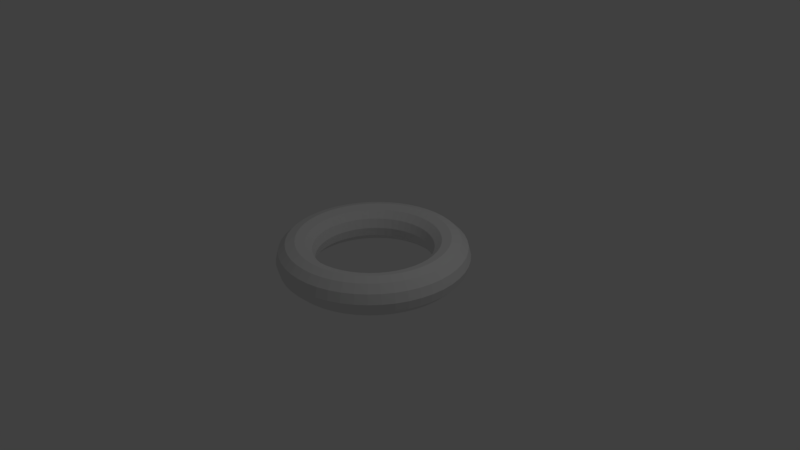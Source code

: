# Source: torus_1.blend  (saved by Blender 2.77.0; exported with 4.5.12 LTS)
import bpy
from mathutils import Matrix  # noqa: F401  (used for matrix-valued properties, if any)

bpy.ops.wm.read_factory_settings(use_empty=True)
scene = bpy.context.scene
scene.name = 'Scene'

# ---- collections
col_collection_1 = bpy.data.collections.new('Collection 1'); scene.collection.children.link(col_collection_1)

# ---- world
world_world = bpy.data.worlds.new('World'); scene.world = world_world
world_world.color = (0.05088, 0.05088, 0.05088)
world_world.use_sun_shadow = False
world_world.sun_shadow_jitter_overblur = 0.0
world_world.cycles.sampling_method = 'MANUAL'

# ---- cameras
cam_camera = bpy.data.cameras.new('Camera')
cam_camera.clip_end = 100.0
cam_camera.lens = 35.0
cam_camera.sensor_width = 32.0
cam_camera.sensor_height = 18.0
cam_camera.ortho_scale = 7.314
cam_camera.dof.focus_distance = 0.0
cam_camera.dof.aperture_fstop = 128.0

# ---- lights
light_lamp = bpy.data.lights.new('Lamp', 'POINT')
light_lamp.transmission_factor = 0.0
light_lamp.cutoff_distance = 30.0
light_lamp.energy = 100.0
light_lamp.shadow_buffer_clip_start = 1.001
light_lamp.shadow_soft_size = 0.1
light_lamp.shadow_maximum_resolution = 0.006
light_lamp.use_absolute_resolution = True

# ---- meshes
me_torus = bpy.data.meshes.new('Torus')
me_torus.from_pydata([(1.25, 0.0, 0.0), (1.217, 0.0, 0.125), (1.125, 0.0, 0.2165), (1.0, 0.0, 0.25), (0.875, 0.0, 0.2165), (0.7835, 0.0, 0.125), (0.75, 0.0, 3.062e-17), (0.7835, 0.0, -0.125), (0.875, 0.0, -0.2165), (1.0, 0.0, -0.25), (1.125, 0.0, -0.2165), (1.217, 0.0, -0.125), (1.239, 0.1632, 0.0), (1.206, 0.1588, 0.125), (1.115, 0.1468, 0.2165), (0.9914, 0.1305, 0.25), (0.8675, 0.1142, 0.2165), (0.7768, 0.1023, 0.125), (0.7436, 0.09789, 3.062e-17), (0.7768, 0.1023, -0.125), (0.8675, 0.1142, -0.2165), (0.9914, 0.1305, -0.25), (1.115, 0.1468, -0.2165), (1.206, 0.1588, -0.125), (1.207, 0.3235, 0.0), (1.175, 0.3149, 0.125), (1.087, 0.2912, 0.2165), (0.9659, 0.2588, 0.25), (0.8452, 0.2265, 0.2165), (0.7568, 0.2028, 0.125), (0.7244, 0.1941, 3.062e-17), (0.7568, 0.2028, -0.125), (0.8452, 0.2265, -0.2165), (0.9659, 0.2588, -0.25), (1.087, 0.2912, -0.2165), (1.175, 0.3149, -0.125), (1.155, 0.4784, 0.0), (1.124, 0.4655, 0.125), (1.039, 0.4305, 0.2165), (0.9239, 0.3827, 0.25), (0.8084, 0.3348, 0.2165), (0.7239, 0.2998, 0.125), (0.6929, 0.287, 3.062e-17), (0.7239, 0.2998, -0.125), (0.8084, 0.3348, -0.2165), (0.9239, 0.3827, -0.25), (1.039, 0.4305, -0.2165), (1.124, 0.4655, -0.125), (1.083, 0.625, 0.0), (1.054, 0.6083, 0.125), (0.9743, 0.5625, 0.2165), (0.866, 0.5, 0.25), (0.7578, 0.4375, 0.2165), (0.6785, 0.3917, 0.125), (0.6495, 0.375, 3.062e-17), (0.6785, 0.3917, -0.125), (0.7578, 0.4375, -0.2165), (0.866, 0.5, -0.25), (0.9743, 0.5625, -0.2165), (1.054, 0.6083, -0.125), (0.9917, 0.761, 0.0), (0.9651, 0.7406, 0.125), (0.8925, 0.6849, 0.2165), (0.7934, 0.6088, 0.25), (0.6942, 0.5327, 0.2165), (0.6216, 0.477, 0.125), (0.595, 0.4566, 3.062e-17), (0.6216, 0.477, -0.125), (0.6942, 0.5327, -0.2165), (0.7934, 0.6088, -0.25), (0.8925, 0.6849, -0.2165), (0.9651, 0.7406, -0.125), (0.8839, 0.8839, 0.0), (0.8602, 0.8602, 0.125), (0.7955, 0.7955, 0.2165), (0.7071, 0.7071, 0.25), (0.6187, 0.6187, 0.2165), (0.554, 0.554, 0.125), (0.5303, 0.5303, 3.062e-17), (0.554, 0.554, -0.125), (0.6187, 0.6187, -0.2165), (0.7071, 0.7071, -0.25), (0.7955, 0.7955, -0.2165), (0.8602, 0.8602, -0.125), (0.761, 0.9917, 0.0), (0.7406, 0.9651, 0.125), (0.6849, 0.8925, 0.2165), (0.6088, 0.7934, 0.25), (0.5327, 0.6942, 0.2165), (0.477, 0.6216, 0.125), (0.4566, 0.595, 3.062e-17), (0.477, 0.6216, -0.125), (0.5327, 0.6942, -0.2165), (0.6088, 0.7934, -0.25), (0.6849, 0.8925, -0.2165), (0.7406, 0.9651, -0.125), (0.625, 1.083, 0.0), (0.6083, 1.054, 0.125), (0.5625, 0.9743, 0.2165), (0.5, 0.866, 0.25), (0.4375, 0.7578, 0.2165), (0.3917, 0.6785, 0.125), (0.375, 0.6495, 3.062e-17), (0.3917, 0.6785, -0.125), (0.4375, 0.7578, -0.2165), (0.5, 0.866, -0.25), (0.5625, 0.9743, -0.2165), (0.6083, 1.054, -0.125), (0.4784, 1.155, 0.0), (0.4655, 1.124, 0.125), (0.4305, 1.039, 0.2165), (0.3827, 0.9239, 0.25), (0.3348, 0.8084, 0.2165), (0.2998, 0.7239, 0.125), (0.287, 0.6929, 3.062e-17), (0.2998, 0.7239, -0.125), (0.3348, 0.8084, -0.2165), (0.3827, 0.9239, -0.25), (0.4305, 1.039, -0.2165), (0.4655, 1.124, -0.125), (0.3235, 1.207, 0.0), (0.3149, 1.175, 0.125), (0.2912, 1.087, 0.2165), (0.2588, 0.9659, 0.25), (0.2265, 0.8452, 0.2165), (0.2028, 0.7568, 0.125), (0.1941, 0.7244, 3.062e-17), (0.2028, 0.7568, -0.125), (0.2265, 0.8452, -0.2165), (0.2588, 0.9659, -0.25), (0.2912, 1.087, -0.2165), (0.3149, 1.175, -0.125), (0.1632, 1.239, 0.0), (0.1588, 1.206, 0.125), (0.1468, 1.115, 0.2165), (0.1305, 0.9914, 0.25), (0.1142, 0.8675, 0.2165), (0.1023, 0.7768, 0.125), (0.09789, 0.7436, 3.062e-17), (0.1023, 0.7768, -0.125), (0.1142, 0.8675, -0.2165), (0.1305, 0.9914, -0.25), (0.1468, 1.115, -0.2165), (0.1588, 1.206, -0.125), (5.96e-08, 1.25, 0.0), (1.192e-07, 1.217, 0.125), (1.192e-07, 1.125, 0.2165), (8.941e-08, 1.0, 0.25), (8.941e-08, 0.875, 0.2165), (5.96e-08, 0.7835, 0.125), (8.941e-08, 0.75, 3.062e-17), (5.96e-08, 0.7835, -0.125), (8.941e-08, 0.875, -0.2165), (8.941e-08, 1.0, -0.25), (1.192e-07, 1.125, -0.2165), (1.192e-07, 1.217, -0.125), (-0.1632, 1.239, 0.0), (-0.1588, 1.206, 0.125), (-0.1468, 1.115, 0.2165), (-0.1305, 0.9914, 0.25), (-0.1142, 0.8675, 0.2165), (-0.1023, 0.7768, 0.125), (-0.09789, 0.7436, 3.062e-17), (-0.1023, 0.7768, -0.125), (-0.1142, 0.8675, -0.2165), (-0.1305, 0.9914, -0.25), (-0.1468, 1.115, -0.2165), (-0.1588, 1.206, -0.125), (-0.3235, 1.207, 0.0), (-0.3149, 1.175, 0.125), (-0.2912, 1.087, 0.2165), (-0.2588, 0.9659, 0.25), (-0.2265, 0.8452, 0.2165), (-0.2028, 0.7568, 0.125), (-0.1941, 0.7244, 3.062e-17), (-0.2028, 0.7568, -0.125), (-0.2265, 0.8452, -0.2165), (-0.2588, 0.9659, -0.25), (-0.2912, 1.087, -0.2165), (-0.3149, 1.175, -0.125), (-0.4784, 1.155, 0.0), (-0.4655, 1.124, 0.125), (-0.4305, 1.039, 0.2165), (-0.3827, 0.9239, 0.25), (-0.3348, 0.8084, 0.2165), (-0.2998, 0.7239, 0.125), (-0.287, 0.6929, 3.062e-17), (-0.2998, 0.7239, -0.125), (-0.3348, 0.8084, -0.2165), (-0.3827, 0.9239, -0.25), (-0.4305, 1.039, -0.2165), (-0.4655, 1.124, -0.125), (-0.625, 1.083, 0.0), (-0.6083, 1.054, 0.125), (-0.5625, 0.9743, 0.2165), (-0.5, 0.866, 0.25), (-0.4375, 0.7578, 0.2165), (-0.3917, 0.6785, 0.125), (-0.375, 0.6495, 3.062e-17), (-0.3917, 0.6785, -0.125), (-0.4375, 0.7578, -0.2165), (-0.5, 0.866, -0.25), (-0.5625, 0.9743, -0.2165), (-0.6083, 1.054, -0.125), (-0.761, 0.9917, 0.0), (-0.7406, 0.9651, 0.125), (-0.6849, 0.8925, 0.2165), (-0.6088, 0.7934, 0.25), (-0.5327, 0.6942, 0.2165), (-0.477, 0.6216, 0.125), (-0.4566, 0.595, 3.062e-17), (-0.477, 0.6216, -0.125), (-0.5327, 0.6942, -0.2165), (-0.6088, 0.7934, -0.25), (-0.6849, 0.8925, -0.2165), (-0.7406, 0.9651, -0.125), (-0.8839, 0.8839, 0.0), (-0.8602, 0.8602, 0.125), (-0.7955, 0.7955, 0.2165), (-0.7071, 0.7071, 0.25), (-0.6187, 0.6187, 0.2165), (-0.554, 0.554, 0.125), (-0.5303, 0.5303, 3.062e-17), (-0.554, 0.554, -0.125), (-0.6187, 0.6187, -0.2165), (-0.7071, 0.7071, -0.25), (-0.7955, 0.7955, -0.2165), (-0.8602, 0.8602, -0.125), (-0.9917, 0.761, 0.0), (-0.9651, 0.7406, 0.125), (-0.8925, 0.6849, 0.2165), (-0.7934, 0.6088, 0.25), (-0.6942, 0.5327, 0.2165), (-0.6216, 0.477, 0.125), (-0.595, 0.4566, 3.062e-17), (-0.6216, 0.477, -0.125), (-0.6942, 0.5327, -0.2165), (-0.7934, 0.6088, -0.25), (-0.8925, 0.6849, -0.2165), (-0.9651, 0.7406, -0.125), (-1.083, 0.625, 0.0), (-1.054, 0.6083, 0.125), (-0.9743, 0.5625, 0.2165), (-0.866, 0.5, 0.25), (-0.7578, 0.4375, 0.2165), (-0.6785, 0.3917, 0.125), (-0.6495, 0.375, 3.062e-17), (-0.6785, 0.3917, -0.125), (-0.7578, 0.4375, -0.2165), (-0.866, 0.5, -0.25), (-0.9743, 0.5625, -0.2165), (-1.054, 0.6083, -0.125), (-1.155, 0.4784, 0.0), (-1.124, 0.4655, 0.125), (-1.039, 0.4305, 0.2165), (-0.9239, 0.3827, 0.25), (-0.8084, 0.3348, 0.2165), (-0.7239, 0.2998, 0.125), (-0.6929, 0.287, 3.062e-17), (-0.7239, 0.2998, -0.125), (-0.8084, 0.3348, -0.2165), (-0.9239, 0.3827, -0.25), (-1.039, 0.4305, -0.2165), (-1.124, 0.4655, -0.125), (-1.207, 0.3235, 0.0), (-1.175, 0.3149, 0.125), (-1.087, 0.2912, 0.2165), (-0.9659, 0.2588, 0.25), (-0.8452, 0.2265, 0.2165), (-0.7568, 0.2028, 0.125), (-0.7244, 0.1941, 3.062e-17), (-0.7568, 0.2028, -0.125), (-0.8452, 0.2265, -0.2165), (-0.9659, 0.2588, -0.25), (-1.087, 0.2912, -0.2165), (-1.175, 0.3149, -0.125), (-1.239, 0.1632, 0.0), (-1.206, 0.1588, 0.125), (-1.115, 0.1468, 0.2165), (-0.9914, 0.1305, 0.25), (-0.8675, 0.1142, 0.2165), (-0.7768, 0.1023, 0.125), (-0.7436, 0.09789, 3.062e-17), (-0.7768, 0.1023, -0.125), (-0.8675, 0.1142, -0.2165), (-0.9914, 0.1305, -0.25), (-1.115, 0.1468, -0.2165), (-1.206, 0.1588, -0.125), (-1.25, 1.093e-07, 0.0), (-1.217, 1.064e-07, 0.125), (-1.125, 9.835e-08, 0.2165), (-1.0, 8.742e-08, 0.25), (-0.875, 7.649e-08, 0.2165), (-0.7835, 6.85e-08, 0.125), (-0.75, 6.557e-08, 3.062e-17), (-0.7835, 6.85e-08, -0.125), (-0.875, 7.649e-08, -0.2165), (-1.0, 8.742e-08, -0.25), (-1.125, 9.835e-08, -0.2165), (-1.217, 1.064e-07, -0.125), (-1.239, -0.1632, 0.0), (-1.206, -0.1588, 0.125), (-1.115, -0.1468, 0.2165), (-0.9914, -0.1305, 0.25), (-0.8675, -0.1142, 0.2165), (-0.7768, -0.1023, 0.125), (-0.7436, -0.09789, 3.062e-17), (-0.7768, -0.1023, -0.125), (-0.8675, -0.1142, -0.2165), (-0.9914, -0.1305, -0.25), (-1.115, -0.1468, -0.2165), (-1.206, -0.1588, -0.125), (-1.207, -0.3235, 0.0), (-1.175, -0.3149, 0.125), (-1.087, -0.2912, 0.2165), (-0.9659, -0.2588, 0.25), (-0.8452, -0.2265, 0.2165), (-0.7568, -0.2028, 0.125), (-0.7244, -0.1941, 3.062e-17), (-0.7568, -0.2028, -0.125), (-0.8452, -0.2265, -0.2165), (-0.9659, -0.2588, -0.25), (-1.087, -0.2912, -0.2165), (-1.175, -0.3149, -0.125), (-1.155, -0.4784, 0.0), (-1.124, -0.4655, 0.125), (-1.039, -0.4305, 0.2165), (-0.9239, -0.3827, 0.25), (-0.8084, -0.3348, 0.2165), (-0.7239, -0.2998, 0.125), (-0.6929, -0.287, 3.062e-17), (-0.7239, -0.2998, -0.125), (-0.8084, -0.3348, -0.2165), (-0.9239, -0.3827, -0.25), (-1.039, -0.4305, -0.2165), (-1.124, -0.4655, -0.125), (-1.083, -0.625, 0.0), (-1.054, -0.6083, 0.125), (-0.9743, -0.5625, 0.2165), (-0.866, -0.5, 0.25), (-0.7578, -0.4375, 0.2165), (-0.6785, -0.3917, 0.125), (-0.6495, -0.375, 3.062e-17), (-0.6785, -0.3917, -0.125), (-0.7578, -0.4375, -0.2165), (-0.866, -0.5, -0.25), (-0.9743, -0.5625, -0.2165), (-1.054, -0.6083, -0.125), (-0.9917, -0.761, 0.0), (-0.9651, -0.7406, 0.125), (-0.8925, -0.6849, 0.2165), (-0.7934, -0.6088, 0.25), (-0.6942, -0.5327, 0.2165), (-0.6216, -0.477, 0.125), (-0.595, -0.4566, 3.062e-17), (-0.6216, -0.477, -0.125), (-0.6942, -0.5327, -0.2165), (-0.7934, -0.6088, -0.25), (-0.8925, -0.6849, -0.2165), (-0.9651, -0.7406, -0.125), (-0.8839, -0.8839, 0.0), (-0.8602, -0.8602, 0.125), (-0.7955, -0.7955, 0.2165), (-0.7071, -0.7071, 0.25), (-0.6187, -0.6187, 0.2165), (-0.554, -0.554, 0.125), (-0.5303, -0.5303, 3.062e-17), (-0.554, -0.554, -0.125), (-0.6187, -0.6187, -0.2165), (-0.7071, -0.7071, -0.25), (-0.7955, -0.7955, -0.2165), (-0.8602, -0.8602, -0.125), (-0.761, -0.9917, 0.0), (-0.7406, -0.9651, 0.125), (-0.6849, -0.8925, 0.2165), (-0.6088, -0.7934, 0.25), (-0.5327, -0.6942, 0.2165), (-0.477, -0.6216, 0.125), (-0.4566, -0.595, 3.062e-17), (-0.477, -0.6216, -0.125), (-0.5327, -0.6942, -0.2165), (-0.6088, -0.7934, -0.25), (-0.6849, -0.8925, -0.2165), (-0.7406, -0.9651, -0.125), (-0.625, -1.083, 0.0), (-0.6083, -1.054, 0.125), (-0.5625, -0.9743, 0.2165), (-0.5, -0.866, 0.25), (-0.4375, -0.7578, 0.2165), (-0.3917, -0.6785, 0.125), (-0.375, -0.6495, 3.062e-17), (-0.3917, -0.6785, -0.125), (-0.4375, -0.7578, -0.2165), (-0.5, -0.866, -0.25), (-0.5625, -0.9743, -0.2165), (-0.6083, -1.054, -0.125), (-0.4784, -1.155, 0.0), (-0.4655, -1.124, 0.125), (-0.4305, -1.039, 0.2165), (-0.3827, -0.9239, 0.25), (-0.3348, -0.8084, 0.2165), (-0.2998, -0.7239, 0.125), (-0.287, -0.6929, 3.062e-17), (-0.2998, -0.7239, -0.125), (-0.3348, -0.8084, -0.2165), (-0.3827, -0.9239, -0.25), (-0.4305, -1.039, -0.2165), (-0.4655, -1.124, -0.125), (-0.3235, -1.207, 0.0), (-0.3149, -1.175, 0.125), (-0.2912, -1.087, 0.2165), (-0.2588, -0.9659, 0.25), (-0.2265, -0.8452, 0.2165), (-0.2028, -0.7568, 0.125), (-0.1941, -0.7244, 3.062e-17), (-0.2028, -0.7568, -0.125), (-0.2265, -0.8452, -0.2165), (-0.2588, -0.9659, -0.25), (-0.2912, -1.087, -0.2165), (-0.3149, -1.175, -0.125), (-0.1632, -1.239, 0.0), (-0.1588, -1.206, 0.125), (-0.1468, -1.115, 0.2165), (-0.1305, -0.9914, 0.25), (-0.1142, -0.8675, 0.2165), (-0.1023, -0.7768, 0.125), (-0.0979, -0.7436, 3.062e-17), (-0.1023, -0.7768, -0.125), (-0.1142, -0.8675, -0.2165), (-0.1305, -0.9914, -0.25), (-0.1468, -1.115, -0.2165), (-0.1588, -1.206, -0.125), (5.96e-08, -1.25, 0.0), (1.192e-07, -1.217, 0.125), (1.192e-07, -1.125, 0.2165), (8.941e-08, -1.0, 0.25), (8.941e-08, -0.875, 0.2165), (5.96e-08, -0.7835, 0.125), (8.941e-08, -0.75, 3.062e-17), (5.96e-08, -0.7835, -0.125), (8.941e-08, -0.875, -0.2165), (8.941e-08, -1.0, -0.25), (1.192e-07, -1.125, -0.2165), (1.192e-07, -1.217, -0.125), (0.1632, -1.239, 0.0), (0.1588, -1.206, 0.125), (0.1468, -1.115, 0.2165), (0.1305, -0.9914, 0.25), (0.1142, -0.8675, 0.2165), (0.1023, -0.7768, 0.125), (0.09789, -0.7436, 3.062e-17), (0.1023, -0.7768, -0.125), (0.1142, -0.8675, -0.2165), (0.1305, -0.9914, -0.25), (0.1468, -1.115, -0.2165), (0.1588, -1.206, -0.125), (0.3235, -1.207, 0.0), (0.3149, -1.175, 0.125), (0.2912, -1.087, 0.2165), (0.2588, -0.9659, 0.25), (0.2265, -0.8452, 0.2165), (0.2028, -0.7568, 0.125), (0.1941, -0.7244, 3.062e-17), (0.2028, -0.7568, -0.125), (0.2265, -0.8452, -0.2165), (0.2588, -0.9659, -0.25), (0.2912, -1.087, -0.2165), (0.3149, -1.175, -0.125), (0.4784, -1.155, 0.0), (0.4655, -1.124, 0.125), (0.4305, -1.039, 0.2165), (0.3827, -0.9239, 0.25), (0.3348, -0.8084, 0.2165), (0.2998, -0.7239, 0.125), (0.287, -0.6929, 3.062e-17), (0.2998, -0.7239, -0.125), (0.3348, -0.8084, -0.2165), (0.3827, -0.9239, -0.25), (0.4305, -1.039, -0.2165), (0.4655, -1.124, -0.125), (0.625, -1.083, 0.0), (0.6083, -1.054, 0.125), (0.5625, -0.9743, 0.2165), (0.5, -0.866, 0.25), (0.4375, -0.7578, 0.2165), (0.3917, -0.6785, 0.125), (0.375, -0.6495, 3.062e-17), (0.3917, -0.6785, -0.125), (0.4375, -0.7578, -0.2165), (0.5, -0.866, -0.25), (0.5625, -0.9743, -0.2165), (0.6083, -1.054, -0.125), (0.761, -0.9917, 0.0), (0.7406, -0.9651, 0.125), (0.6849, -0.8925, 0.2165), (0.6088, -0.7934, 0.25), (0.5327, -0.6942, 0.2165), (0.477, -0.6216, 0.125), (0.4566, -0.595, 3.062e-17), (0.477, -0.6216, -0.125), (0.5327, -0.6942, -0.2165), (0.6088, -0.7934, -0.25), (0.6849, -0.8925, -0.2165), (0.7406, -0.9651, -0.125), (0.8839, -0.8839, 0.0), (0.8602, -0.8602, 0.125), (0.7955, -0.7955, 0.2165), (0.7071, -0.7071, 0.25), (0.6187, -0.6187, 0.2165), (0.554, -0.554, 0.125), (0.5303, -0.5303, 3.062e-17), (0.554, -0.554, -0.125), (0.6187, -0.6187, -0.2165), (0.7071, -0.7071, -0.25), (0.7955, -0.7955, -0.2165), (0.8602, -0.8602, -0.125), (0.9917, -0.761, 0.0), (0.9651, -0.7406, 0.125), (0.8925, -0.6849, 0.2165), (0.7934, -0.6088, 0.25), (0.6942, -0.5327, 0.2165), (0.6216, -0.477, 0.125), (0.595, -0.4566, 3.062e-17), (0.6216, -0.477, -0.125), (0.6942, -0.5327, -0.2165), (0.7934, -0.6088, -0.25), (0.8925, -0.6849, -0.2165), (0.9651, -0.7406, -0.125), (1.083, -0.625, 0.0), (1.054, -0.6083, 0.125), (0.9743, -0.5625, 0.2165), (0.866, -0.5, 0.25), (0.7578, -0.4375, 0.2165), (0.6785, -0.3917, 0.125), (0.6495, -0.375, 3.062e-17), (0.6785, -0.3917, -0.125), (0.7578, -0.4375, -0.2165), (0.866, -0.5, -0.25), (0.9743, -0.5625, -0.2165), (1.054, -0.6083, -0.125), (1.155, -0.4784, 0.0), (1.124, -0.4655, 0.125), (1.039, -0.4305, 0.2165), (0.9239, -0.3827, 0.25), (0.8084, -0.3348, 0.2165), (0.7239, -0.2998, 0.125), (0.6929, -0.287, 3.062e-17), (0.7239, -0.2998, -0.125), (0.8084, -0.3348, -0.2165), (0.9239, -0.3827, -0.25), (1.039, -0.4305, -0.2165), (1.124, -0.4655, -0.125), (1.207, -0.3235, 0.0), (1.175, -0.3149, 0.125), (1.087, -0.2912, 0.2165), (0.9659, -0.2588, 0.25), (0.8452, -0.2265, 0.2165), (0.7568, -0.2028, 0.125), (0.7244, -0.1941, 3.062e-17), (0.7568, -0.2028, -0.125), (0.8452, -0.2265, -0.2165), (0.9659, -0.2588, -0.25), (1.087, -0.2912, -0.2165), (1.175, -0.3149, -0.125), (1.239, -0.1632, 0.0), (1.206, -0.1588, 0.125), (1.115, -0.1468, 0.2165), (0.9914, -0.1305, 0.25), (0.8675, -0.1142, 0.2165), (0.7768, -0.1023, 0.125), (0.7436, -0.09789, 3.062e-17), (0.7768, -0.1023, -0.125), (0.8675, -0.1142, -0.2165), (0.9914, -0.1305, -0.25), (1.115, -0.1468, -0.2165), (1.206, -0.1588, -0.125), (0.75, 0.0, 3.062e-17), (0.7436, 0.09789, 3.062e-17), (0.7244, 0.1941, 3.062e-17), (0.6929, 0.287, 3.062e-17), (0.6495, 0.375, 3.062e-17), (0.595, 0.4566, 3.062e-17), (0.5303, 0.5303, 3.062e-17), (0.4566, 0.595, 3.062e-17), (0.375, 0.6495, 3.062e-17), (0.287, 0.6929, 3.062e-17), (0.1941, 0.7244, 3.062e-17), (0.09789, 0.7436, 3.062e-17), (8.941e-08, 0.75, 3.062e-17), (-0.09789, 0.7436, 3.062e-17), (-0.1941, 0.7244, 3.062e-17), (-0.287, 0.6929, 3.062e-17), (-0.375, 0.6495, 3.062e-17), (-0.4566, 0.595, 3.062e-17), (-0.5303, 0.5303, 3.062e-17), (-0.595, 0.4566, 3.062e-17), (-0.6495, 0.375, 3.062e-17), (-0.6929, 0.287, 3.062e-17), (-0.7244, 0.1941, 3.062e-17), (-0.7436, 0.09789, 3.062e-17), (-0.75, 6.557e-08, 3.062e-17), (-0.7436, -0.09789, 3.062e-17), (-0.7244, -0.1941, 3.062e-17), (-0.6929, -0.287, 3.062e-17), (-0.6495, -0.375, 3.062e-17), (-0.595, -0.4566, 3.062e-17), (-0.5303, -0.5303, 3.062e-17), (-0.4566, -0.595, 3.062e-17), (-0.375, -0.6495, 3.062e-17), (-0.287, -0.6929, 3.062e-17), (-0.1941, -0.7244, 3.062e-17), (-0.0979, -0.7436, 3.062e-17), (8.941e-08, -0.75, 3.062e-17), (0.09789, -0.7436, 3.062e-17), (0.1941, -0.7244, 3.062e-17), (0.287, -0.6929, 3.062e-17), (0.375, -0.6495, 3.062e-17), (0.4566, -0.595, 3.062e-17), (0.5303, -0.5303, 3.062e-17), (0.595, -0.4566, 3.062e-17), (0.6495, -0.375, 3.062e-17), (0.6929, -0.287, 3.062e-17), (0.7244, -0.1941, 3.062e-17), (0.7436, -0.09789, 3.062e-17)], [], [(0, 12, 13, 1), (1, 13, 14, 2), (2, 14, 15, 3), (3, 15, 16, 4), (4, 16, 17, 5), (5, 17, 18, 6), (6, 18, 19, 7), (7, 19, 20, 8), (8, 20, 21, 9), (9, 21, 22, 10), (10, 22, 23, 11), (0, 11, 23, 12), (12, 24, 25, 13), (13, 25, 26, 14), (14, 26, 27, 15), (15, 27, 28, 16), (16, 28, 29, 17), (17, 29, 30, 18), (18, 30, 31, 19), (19, 31, 32, 20), (20, 32, 33, 21), (21, 33, 34, 22), (22, 34, 35, 23), (23, 35, 24, 12), (24, 36, 37, 25), (25, 37, 38, 26), (26, 38, 39, 27), (27, 39, 40, 28), (28, 40, 41, 29), (29, 41, 42, 30), (30, 42, 43, 31), (31, 43, 44, 32), (32, 44, 45, 33), (33, 45, 46, 34), (34, 46, 47, 35), (35, 47, 36, 24), (36, 48, 49, 37), (37, 49, 50, 38), (38, 50, 51, 39), (39, 51, 52, 40), (40, 52, 53, 41), (41, 53, 54, 42), (42, 54, 55, 43), (43, 55, 56, 44), (44, 56, 57, 45), (45, 57, 58, 46), (46, 58, 59, 47), (47, 59, 48, 36), (48, 60, 61, 49), (49, 61, 62, 50), (50, 62, 63, 51), (51, 63, 64, 52), (52, 64, 65, 53), (53, 65, 66, 54), (54, 66, 67, 55), (55, 67, 68, 56), (56, 68, 69, 57), (57, 69, 70, 58), (58, 70, 71, 59), (59, 71, 60, 48), (60, 72, 73, 61), (61, 73, 74, 62), (62, 74, 75, 63), (63, 75, 76, 64), (64, 76, 77, 65), (65, 77, 78, 66), (66, 78, 79, 67), (67, 79, 80, 68), (68, 80, 81, 69), (69, 81, 82, 70), (70, 82, 83, 71), (71, 83, 72, 60), (72, 84, 85, 73), (73, 85, 86, 74), (74, 86, 87, 75), (75, 87, 88, 76), (76, 88, 89, 77), (77, 89, 90, 78), (78, 90, 91, 79), (79, 91, 92, 80), (80, 92, 93, 81), (81, 93, 94, 82), (82, 94, 95, 83), (83, 95, 84, 72), (84, 96, 97, 85), (85, 97, 98, 86), (86, 98, 99, 87), (87, 99, 100, 88), (88, 100, 101, 89), (89, 101, 102, 90), (90, 102, 103, 91), (91, 103, 104, 92), (92, 104, 105, 93), (93, 105, 106, 94), (94, 106, 107, 95), (95, 107, 96, 84), (96, 108, 109, 97), (97, 109, 110, 98), (98, 110, 111, 99), (99, 111, 112, 100), (100, 112, 113, 101), (101, 113, 114, 102), (102, 114, 115, 103), (103, 115, 116, 104), (104, 116, 117, 105), (105, 117, 118, 106), (106, 118, 119, 107), (107, 119, 108, 96), (108, 120, 121, 109), (109, 121, 122, 110), (110, 122, 123, 111), (111, 123, 124, 112), (112, 124, 125, 113), (113, 125, 126, 114), (114, 126, 127, 115), (115, 127, 128, 116), (116, 128, 129, 117), (117, 129, 130, 118), (118, 130, 131, 119), (119, 131, 120, 108), (120, 132, 133, 121), (121, 133, 134, 122), (122, 134, 135, 123), (123, 135, 136, 124), (124, 136, 137, 125), (125, 137, 138, 126), (126, 138, 139, 127), (127, 139, 140, 128), (128, 140, 141, 129), (129, 141, 142, 130), (130, 142, 143, 131), (131, 143, 132, 120), (132, 144, 145, 133), (133, 145, 146, 134), (134, 146, 147, 135), (135, 147, 148, 136), (136, 148, 149, 137), (137, 149, 150, 138), (138, 150, 151, 139), (139, 151, 152, 140), (140, 152, 153, 141), (141, 153, 154, 142), (142, 154, 155, 143), (143, 155, 144, 132), (144, 156, 157, 145), (145, 157, 158, 146), (146, 158, 159, 147), (147, 159, 160, 148), (148, 160, 161, 149), (149, 161, 162, 150), (150, 162, 163, 151), (151, 163, 164, 152), (152, 164, 165, 153), (153, 165, 166, 154), (154, 166, 167, 155), (155, 167, 156, 144), (156, 168, 169, 157), (157, 169, 170, 158), (158, 170, 171, 159), (159, 171, 172, 160), (160, 172, 173, 161), (161, 173, 174, 162), (162, 174, 175, 163), (163, 175, 176, 164), (164, 176, 177, 165), (165, 177, 178, 166), (166, 178, 179, 167), (167, 179, 168, 156), (168, 180, 181, 169), (169, 181, 182, 170), (170, 182, 183, 171), (171, 183, 184, 172), (172, 184, 185, 173), (173, 185, 186, 174), (174, 186, 187, 175), (175, 187, 188, 176), (176, 188, 189, 177), (177, 189, 190, 178), (178, 190, 191, 179), (179, 191, 180, 168), (180, 192, 193, 181), (181, 193, 194, 182), (182, 194, 195, 183), (183, 195, 196, 184), (184, 196, 197, 185), (185, 197, 198, 186), (186, 198, 199, 187), (187, 199, 200, 188), (188, 200, 201, 189), (189, 201, 202, 190), (190, 202, 203, 191), (191, 203, 192, 180), (192, 204, 205, 193), (193, 205, 206, 194), (194, 206, 207, 195), (195, 207, 208, 196), (196, 208, 209, 197), (197, 209, 210, 198), (198, 210, 211, 199), (199, 211, 212, 200), (200, 212, 213, 201), (201, 213, 214, 202), (202, 214, 215, 203), (203, 215, 204, 192), (204, 216, 217, 205), (205, 217, 218, 206), (206, 218, 219, 207), (207, 219, 220, 208), (208, 220, 221, 209), (209, 221, 222, 210), (210, 222, 223, 211), (211, 223, 224, 212), (212, 224, 225, 213), (213, 225, 226, 214), (214, 226, 227, 215), (215, 227, 216, 204), (216, 228, 229, 217), (217, 229, 230, 218), (218, 230, 231, 219), (219, 231, 232, 220), (220, 232, 233, 221), (221, 233, 234, 222), (222, 234, 235, 223), (223, 235, 236, 224), (224, 236, 237, 225), (225, 237, 238, 226), (226, 238, 239, 227), (227, 239, 228, 216), (228, 240, 241, 229), (229, 241, 242, 230), (230, 242, 243, 231), (231, 243, 244, 232), (232, 244, 245, 233), (233, 245, 246, 234), (234, 246, 247, 235), (235, 247, 248, 236), (236, 248, 249, 237), (237, 249, 250, 238), (238, 250, 251, 239), (239, 251, 240, 228), (240, 252, 253, 241), (241, 253, 254, 242), (242, 254, 255, 243), (243, 255, 256, 244), (244, 256, 257, 245), (245, 257, 258, 246), (246, 258, 259, 247), (247, 259, 260, 248), (248, 260, 261, 249), (249, 261, 262, 250), (250, 262, 263, 251), (251, 263, 252, 240), (252, 264, 265, 253), (253, 265, 266, 254), (254, 266, 267, 255), (255, 267, 268, 256), (256, 268, 269, 257), (257, 269, 270, 258), (258, 270, 271, 259), (259, 271, 272, 260), (260, 272, 273, 261), (261, 273, 274, 262), (262, 274, 275, 263), (263, 275, 264, 252), (264, 276, 277, 265), (265, 277, 278, 266), (266, 278, 279, 267), (267, 279, 280, 268), (268, 280, 281, 269), (269, 281, 282, 270), (270, 282, 283, 271), (271, 283, 284, 272), (272, 284, 285, 273), (273, 285, 286, 274), (274, 286, 287, 275), (275, 287, 276, 264), (276, 288, 289, 277), (277, 289, 290, 278), (278, 290, 291, 279), (279, 291, 292, 280), (280, 292, 293, 281), (281, 293, 294, 282), (282, 294, 295, 283), (283, 295, 296, 284), (284, 296, 297, 285), (285, 297, 298, 286), (286, 298, 299, 287), (287, 299, 288, 276), (288, 300, 301, 289), (289, 301, 302, 290), (290, 302, 303, 291), (291, 303, 304, 292), (292, 304, 305, 293), (293, 305, 306, 294), (294, 306, 307, 295), (295, 307, 308, 296), (296, 308, 309, 297), (297, 309, 310, 298), (298, 310, 311, 299), (299, 311, 300, 288), (300, 312, 313, 301), (301, 313, 314, 302), (302, 314, 315, 303), (303, 315, 316, 304), (304, 316, 317, 305), (305, 317, 318, 306), (306, 318, 319, 307), (307, 319, 320, 308), (308, 320, 321, 309), (309, 321, 322, 310), (310, 322, 323, 311), (311, 323, 312, 300), (312, 324, 325, 313), (313, 325, 326, 314), (314, 326, 327, 315), (315, 327, 328, 316), (316, 328, 329, 317), (317, 329, 330, 318), (318, 330, 331, 319), (319, 331, 332, 320), (320, 332, 333, 321), (321, 333, 334, 322), (322, 334, 335, 323), (323, 335, 324, 312), (324, 336, 337, 325), (325, 337, 338, 326), (326, 338, 339, 327), (327, 339, 340, 328), (328, 340, 341, 329), (329, 341, 342, 330), (330, 342, 343, 331), (331, 343, 344, 332), (332, 344, 345, 333), (333, 345, 346, 334), (334, 346, 347, 335), (335, 347, 336, 324), (336, 348, 349, 337), (337, 349, 350, 338), (338, 350, 351, 339), (339, 351, 352, 340), (340, 352, 353, 341), (341, 353, 354, 342), (342, 354, 355, 343), (343, 355, 356, 344), (344, 356, 357, 345), (345, 357, 358, 346), (346, 358, 359, 347), (347, 359, 348, 336), (348, 360, 361, 349), (349, 361, 362, 350), (350, 362, 363, 351), (351, 363, 364, 352), (352, 364, 365, 353), (353, 365, 366, 354), (354, 366, 367, 355), (355, 367, 368, 356), (356, 368, 369, 357), (357, 369, 370, 358), (358, 370, 371, 359), (359, 371, 360, 348), (360, 372, 373, 361), (361, 373, 374, 362), (362, 374, 375, 363), (363, 375, 376, 364), (364, 376, 377, 365), (365, 377, 378, 366), (366, 378, 379, 367), (367, 379, 380, 368), (368, 380, 381, 369), (369, 381, 382, 370), (370, 382, 383, 371), (371, 383, 372, 360), (372, 384, 385, 373), (373, 385, 386, 374), (374, 386, 387, 375), (375, 387, 388, 376), (376, 388, 389, 377), (377, 389, 390, 378), (378, 390, 391, 379), (379, 391, 392, 380), (380, 392, 393, 381), (381, 393, 394, 382), (382, 394, 395, 383), (383, 395, 384, 372), (384, 396, 397, 385), (385, 397, 398, 386), (386, 398, 399, 387), (387, 399, 400, 388), (388, 400, 401, 389), (389, 401, 402, 390), (390, 402, 403, 391), (391, 403, 404, 392), (392, 404, 405, 393), (393, 405, 406, 394), (394, 406, 407, 395), (395, 407, 396, 384), (396, 408, 409, 397), (397, 409, 410, 398), (398, 410, 411, 399), (399, 411, 412, 400), (400, 412, 413, 401), (401, 413, 414, 402), (402, 414, 415, 403), (403, 415, 416, 404), (404, 416, 417, 405), (405, 417, 418, 406), (406, 418, 419, 407), (407, 419, 408, 396), (408, 420, 421, 409), (409, 421, 422, 410), (410, 422, 423, 411), (411, 423, 424, 412), (412, 424, 425, 413), (413, 425, 426, 414), (414, 426, 427, 415), (415, 427, 428, 416), (416, 428, 429, 417), (417, 429, 430, 418), (418, 430, 431, 419), (419, 431, 420, 408), (420, 432, 433, 421), (421, 433, 434, 422), (422, 434, 435, 423), (423, 435, 436, 424), (424, 436, 437, 425), (425, 437, 438, 426), (426, 438, 439, 427), (427, 439, 440, 428), (428, 440, 441, 429), (429, 441, 442, 430), (430, 442, 443, 431), (431, 443, 432, 420), (432, 444, 445, 433), (433, 445, 446, 434), (434, 446, 447, 435), (435, 447, 448, 436), (436, 448, 449, 437), (437, 449, 450, 438), (438, 450, 451, 439), (439, 451, 452, 440), (440, 452, 453, 441), (441, 453, 454, 442), (442, 454, 455, 443), (443, 455, 444, 432), (444, 456, 457, 445), (445, 457, 458, 446), (446, 458, 459, 447), (447, 459, 460, 448), (448, 460, 461, 449), (449, 461, 462, 450), (450, 462, 463, 451), (451, 463, 464, 452), (452, 464, 465, 453), (453, 465, 466, 454), (454, 466, 467, 455), (455, 467, 456, 444), (456, 468, 469, 457), (457, 469, 470, 458), (458, 470, 471, 459), (459, 471, 472, 460), (460, 472, 473, 461), (461, 473, 474, 462), (462, 474, 475, 463), (463, 475, 476, 464), (464, 476, 477, 465), (465, 477, 478, 466), (466, 478, 479, 467), (467, 479, 468, 456), (468, 480, 481, 469), (469, 481, 482, 470), (470, 482, 483, 471), (471, 483, 484, 472), (472, 484, 485, 473), (473, 485, 486, 474), (474, 486, 487, 475), (475, 487, 488, 476), (476, 488, 489, 477), (477, 489, 490, 478), (478, 490, 491, 479), (479, 491, 480, 468), (480, 492, 493, 481), (481, 493, 494, 482), (482, 494, 495, 483), (483, 495, 496, 484), (484, 496, 497, 485), (485, 497, 498, 486), (486, 498, 499, 487), (487, 499, 500, 488), (488, 500, 501, 489), (489, 501, 502, 490), (490, 502, 503, 491), (491, 503, 492, 480), (492, 504, 505, 493), (493, 505, 506, 494), (494, 506, 507, 495), (495, 507, 508, 496), (496, 508, 509, 497), (497, 509, 510, 498), (498, 510, 511, 499), (499, 511, 512, 500), (500, 512, 513, 501), (501, 513, 514, 502), (502, 514, 515, 503), (503, 515, 504, 492), (504, 516, 517, 505), (505, 517, 518, 506), (506, 518, 519, 507), (507, 519, 520, 508), (508, 520, 521, 509), (509, 521, 522, 510), (510, 522, 523, 511), (511, 523, 524, 512), (512, 524, 525, 513), (513, 525, 526, 514), (514, 526, 527, 515), (515, 527, 516, 504), (516, 528, 529, 517), (517, 529, 530, 518), (518, 530, 531, 519), (519, 531, 532, 520), (520, 532, 533, 521), (521, 533, 534, 522), (522, 534, 535, 523), (523, 535, 536, 524), (524, 536, 537, 525), (525, 537, 538, 526), (526, 538, 539, 527), (527, 539, 528, 516), (528, 540, 541, 529), (529, 541, 542, 530), (530, 542, 543, 531), (531, 543, 544, 532), (532, 544, 545, 533), (533, 545, 546, 534), (534, 546, 547, 535), (535, 547, 548, 536), (536, 548, 549, 537), (537, 549, 550, 538), (538, 550, 551, 539), (539, 551, 540, 528), (540, 552, 553, 541), (541, 553, 554, 542), (542, 554, 555, 543), (543, 555, 556, 544), (544, 556, 557, 545), (545, 557, 558, 546), (546, 558, 559, 547), (547, 559, 560, 548), (548, 560, 561, 549), (549, 561, 562, 550), (550, 562, 563, 551), (551, 563, 552, 540), (552, 564, 565, 553), (553, 565, 566, 554), (554, 566, 567, 555), (555, 567, 568, 556), (556, 568, 569, 557), (557, 569, 570, 558), (558, 570, 571, 559), (559, 571, 572, 560), (560, 572, 573, 561), (561, 573, 574, 562), (562, 574, 575, 563), (563, 575, 564, 552), (564, 0, 1, 565), (565, 1, 2, 566), (566, 2, 3, 567), (567, 3, 4, 568), (568, 4, 5, 569), (569, 5, 6, 570), (570, 6, 7, 571), (571, 7, 8, 572), (572, 8, 9, 573), (573, 9, 10, 574), (574, 10, 11, 575), (575, 11, 0, 564), (198, 186, 591, 592), (6, 570, 623, 576), (414, 402, 609, 610), (162, 150, 588, 589), (138, 126, 586, 587), (474, 462, 614, 615), (378, 366, 606, 607), (30, 18, 577, 578), (510, 498, 617, 618), (66, 54, 580, 581), (222, 210, 593, 594), (534, 522, 619, 620), (294, 282, 599, 600), (438, 426, 611, 612), (450, 438, 612, 613), (234, 222, 594, 595), (54, 42, 579, 580), (210, 198, 592, 593), (330, 318, 602, 603), (462, 450, 613, 614), (126, 114, 585, 586), (270, 258, 597, 598), (570, 558, 622, 623), (90, 78, 582, 583), (402, 390, 608, 609), (486, 474, 615, 616), (390, 378, 607, 608), (318, 306, 601, 602), (150, 138, 587, 588), (306, 294, 600, 601), (522, 510, 618, 619), (342, 330, 603, 604), (42, 30, 578, 579), (498, 486, 616, 617), (558, 546, 621, 622), (18, 6, 576, 577), (258, 246, 596, 597), (102, 90, 583, 584), (246, 234, 595, 596), (366, 354, 605, 606), (186, 174, 590, 591), (546, 534, 620, 621), (282, 270, 598, 599), (174, 162, 589, 590), (354, 342, 604, 605), (426, 414, 610, 611), (114, 102, 584, 585), (78, 66, 581, 582)])
_uv = me_torus.uv_layers.new(name='UVMap')
_uv.uv.foreach_set('vector', [0.2899, 0.1498, 0.3093, 0.1497, 0.3094, 0.1653, 0.29, 0.1654, 0.29, 0.1654, 0.3094, 0.1653, 0.3095, 0.1818, 0.2901, 0.1819, 0.2901, 0.1819, 0.3095, 0.1818, 0.3096, 0.2, 0.2902, 0.2002, 0.2902, 0.2002, 0.3096, 0.2, 0.3098, 0.2207, 0.2903, 0.221, 0.2903, 0.221, 0.3098, 0.2207, 0.31, 0.244, 0.2906, 0.2445, 0.2906, 0.2445, 0.31, 0.244, 0.3105, 0.2691, 0.2911, 0.2696, 0.2914, 0.03164, 0.3103, 0.0318, 0.3101, 0.05634, 0.291, 0.05615, 0.291, 0.05615, 0.3101, 0.05634, 0.3097, 0.07927, 0.2906, 0.07909, 0.2906, 0.07909, 0.3097, 0.07927, 0.3094, 0.09969, 0.2902, 0.09955, 0.2902, 0.09955, 0.3094, 0.09969, 0.3093, 0.1178, 0.2899, 0.1177, 0.2899, 0.1177, 0.3093, 0.1178, 0.3093, 0.1341, 0.2899, 0.1341, 0.2899, 0.1498, 0.2899, 0.1341, 0.3093, 0.1341, 0.3093, 0.1497, 0.3093, 0.1497, 0.3287, 0.1496, 0.3288, 0.1652, 0.3094, 0.1653, 0.3094, 0.1653, 0.3288, 0.1652, 0.3289, 0.1816, 0.3095, 0.1818, 0.3095, 0.1818, 0.3289, 0.1816, 0.329, 0.1998, 0.3096, 0.2, 0.3096, 0.2, 0.329, 0.1998, 0.3292, 0.2204, 0.3098, 0.2207, 0.3098, 0.2207, 0.3292, 0.2204, 0.3294, 0.2437, 0.31, 0.244, 0.31, 0.244, 0.3294, 0.2437, 0.3298, 0.2686, 0.3105, 0.2691, 0.3103, 0.0318, 0.3292, 0.03188, 0.3291, 0.05644, 0.3101, 0.05634, 0.3101, 0.05634, 0.3291, 0.05644, 0.3289, 0.07937, 0.3097, 0.07927, 0.3097, 0.07927, 0.3289, 0.07937, 0.3286, 0.09977, 0.3094, 0.09969, 0.3094, 0.09969, 0.3286, 0.09977, 0.3285, 0.1178, 0.3093, 0.1178, 0.3093, 0.1178, 0.3285, 0.1178, 0.3286, 0.1341, 0.3093, 0.1341, 0.3093, 0.1341, 0.3286, 0.1341, 0.3287, 0.1496, 0.3093, 0.1497, 0.3287, 0.1496, 0.348, 0.1496, 0.3481, 0.1651, 0.3288, 0.1652, 0.3288, 0.1652, 0.3481, 0.1651, 0.3483, 0.1815, 0.3289, 0.1816, 0.3289, 0.1816, 0.3483, 0.1815, 0.3484, 0.1996, 0.329, 0.1998, 0.329, 0.1998, 0.3484, 0.1996, 0.3485, 0.2201, 0.3292, 0.2204, 0.3292, 0.2204, 0.3485, 0.2201, 0.3487, 0.2433, 0.3294, 0.2437, 0.3294, 0.2437, 0.3487, 0.2433, 0.3491, 0.2682, 0.3298, 0.2686, 0.3292, 0.03188, 0.3482, 0.03189, 0.3481, 0.05647, 0.3291, 0.05644, 0.3291, 0.05644, 0.3481, 0.05647, 0.348, 0.0794, 0.3289, 0.07937, 0.3289, 0.07937, 0.348, 0.0794, 0.3478, 0.09978, 0.3286, 0.09977, 0.3286, 0.09977, 0.3478, 0.09978, 0.3478, 0.1178, 0.3285, 0.1178, 0.3285, 0.1178, 0.3478, 0.1178, 0.3478, 0.1341, 0.3286, 0.1341, 0.3286, 0.1341, 0.3478, 0.1341, 0.348, 0.1496, 0.3287, 0.1496, 0.348, 0.1496, 0.3672, 0.1495, 0.3674, 0.1649, 0.3481, 0.1651, 0.3481, 0.1651, 0.3674, 0.1649, 0.3676, 0.1813, 0.3483, 0.1815, 0.3483, 0.1815, 0.3676, 0.1813, 0.3677, 0.1993, 0.3484, 0.1996, 0.3484, 0.1996, 0.3677, 0.1993, 0.3678, 0.2199, 0.3485, 0.2201, 0.3485, 0.2201, 0.3678, 0.2199, 0.3679, 0.243, 0.3487, 0.2433, 0.3487, 0.2433, 0.3679, 0.243, 0.3683, 0.2679, 0.3491, 0.2682, 0.3482, 0.03189, 0.3672, 0.03185, 0.3672, 0.05644, 0.3481, 0.05647, 0.3481, 0.05647, 0.3672, 0.05644, 0.3671, 0.07937, 0.348, 0.0794, 0.348, 0.0794, 0.3671, 0.07937, 0.367, 0.09974, 0.3478, 0.09978, 0.3478, 0.09978, 0.367, 0.09974, 0.367, 0.1177, 0.3478, 0.1178, 0.3478, 0.1178, 0.367, 0.1177, 0.3671, 0.134, 0.3478, 0.1341, 0.3478, 0.1341, 0.3671, 0.134, 0.3672, 0.1495, 0.348, 0.1496, 0.3672, 0.1495, 0.3864, 0.1493, 0.3866, 0.1648, 0.3674, 0.1649, 0.3674, 0.1649, 0.3866, 0.1648, 0.3868, 0.1811, 0.3676, 0.1813, 0.3676, 0.1813, 0.3868, 0.1811, 0.3869, 0.1991, 0.3677, 0.1993, 0.3677, 0.1993, 0.3869, 0.1991, 0.387, 0.2196, 0.3678, 0.2199, 0.3678, 0.2199, 0.387, 0.2196, 0.3872, 0.2427, 0.3679, 0.243, 0.3679, 0.243, 0.3872, 0.2427, 0.3875, 0.2675, 0.3683, 0.2679, 0.3672, 0.03185, 0.3862, 0.03176, 0.3863, 0.05637, 0.3672, 0.05644, 0.3672, 0.05644, 0.3863, 0.05637, 0.3862, 0.07931, 0.3671, 0.07937, 0.3671, 0.07937, 0.3862, 0.07931, 0.3861, 0.09967, 0.367, 0.09974, 0.367, 0.09974, 0.3861, 0.09967, 0.3861, 0.1176, 0.367, 0.1177, 0.367, 0.1177, 0.3861, 0.1176, 0.3863, 0.1339, 0.3671, 0.134, 0.3671, 0.134, 0.3863, 0.1339, 0.3864, 0.1493, 0.3672, 0.1495, 0.3864, 0.1493, 0.4056, 0.1492, 0.4058, 0.1646, 0.3866, 0.1648, 0.3866, 0.1648, 0.4058, 0.1646, 0.406, 0.1809, 0.3868, 0.1811, 0.3868, 0.1811, 0.406, 0.1809, 0.4061, 0.1989, 0.3869, 0.1991, 0.3869, 0.1991, 0.4061, 0.1989, 0.4062, 0.2193, 0.387, 0.2196, 0.387, 0.2196, 0.4062, 0.2193, 0.4064, 0.2424, 0.3872, 0.2427, 0.3872, 0.2427, 0.4064, 0.2424, 0.4067, 0.2672, 0.3875, 0.2675, 0.3862, 0.03176, 0.4052, 0.03164, 0.4053, 0.05627, 0.3863, 0.05637, 0.3863, 0.05637, 0.4053, 0.05627, 0.4053, 0.0792, 0.3862, 0.07931, 0.3862, 0.07931, 0.4053, 0.0792, 0.4053, 0.09956, 0.3861, 0.09967, 0.3861, 0.09967, 0.4053, 0.09956, 0.4053, 0.1175, 0.3861, 0.1176, 0.3861, 0.1176, 0.4053, 0.1175, 0.4054, 0.1338, 0.3863, 0.1339, 0.3863, 0.1339, 0.4054, 0.1338, 0.4056, 0.1492, 0.3864, 0.1493, 0.4056, 0.1492, 0.4248, 0.149, 0.425, 0.1644, 0.4058, 0.1646, 0.4058, 0.1646, 0.425, 0.1644, 0.4252, 0.1807, 0.406, 0.1809, 0.406, 0.1809, 0.4252, 0.1807, 0.4253, 0.1987, 0.4061, 0.1989, 0.4061, 0.1989, 0.4253, 0.1987, 0.4254, 0.2191, 0.4062, 0.2193, 0.4062, 0.2193, 0.4254, 0.2191, 0.4255, 0.2421, 0.4064, 0.2424, 0.4064, 0.2424, 0.4255, 0.2421, 0.4258, 0.2669, 0.4067, 0.2672, 0.4052, 0.03164, 0.4243, 0.03149, 0.4244, 0.05613, 0.4053, 0.05627, 0.4053, 0.05627, 0.4244, 0.05613, 0.4244, 0.07907, 0.4053, 0.0792, 0.4053, 0.0792, 0.4244, 0.07907, 0.4244, 0.09943, 0.4053, 0.09956, 0.4053, 0.09956, 0.4244, 0.09943, 0.4245, 0.1174, 0.4053, 0.1175, 0.4053, 0.1175, 0.4245, 0.1174, 0.4246, 0.1336, 0.4054, 0.1338, 0.4054, 0.1338, 0.4246, 0.1336, 0.4248, 0.149, 0.4056, 0.1492, 0.4248, 0.149, 0.444, 0.1488, 0.4442, 0.1642, 0.425, 0.1644, 0.425, 0.1644, 0.4442, 0.1642, 0.4444, 0.1805, 0.4252, 0.1807, 0.4252, 0.1807, 0.4444, 0.1805, 0.4445, 0.1984, 0.4253, 0.1987, 0.4253, 0.1987, 0.4445, 0.1984, 0.4446, 0.2188, 0.4254, 0.2191, 0.4254, 0.2191, 0.4446, 0.2188, 0.4447, 0.2419, 0.4255, 0.2421, 0.4255, 0.2421, 0.4447, 0.2419, 0.445, 0.2666, 0.4258, 0.2669, 0.4243, 0.03149, 0.4433, 0.03132, 0.4435, 0.05597, 0.4244, 0.05613, 0.4244, 0.05613, 0.4435, 0.05597, 0.4435, 0.07892, 0.4244, 0.07907, 0.4244, 0.07907, 0.4435, 0.07892, 0.4435, 0.09927, 0.4244, 0.09943, 0.4244, 0.09943, 0.4435, 0.09927, 0.4436, 0.1172, 0.4245, 0.1174, 0.4245, 0.1174, 0.4436, 0.1172, 0.4437, 0.1334, 0.4246, 0.1336, 0.4246, 0.1336, 0.4437, 0.1334, 0.444, 0.1488, 0.4248, 0.149, 0.444, 0.1488, 0.4631, 0.1487, 0.4633, 0.164, 0.4442, 0.1642, 0.4442, 0.1642, 0.4633, 0.164, 0.4635, 0.1803, 0.4444, 0.1805, 0.4444, 0.1805, 0.4635, 0.1803, 0.4636, 0.1982, 0.4445, 0.1984, 0.4445, 0.1984, 0.4636, 0.1982, 0.4637, 0.2186, 0.4446, 0.2188, 0.4446, 0.2188, 0.4637, 0.2186, 0.4638, 0.2416, 0.4447, 0.2419, 0.4447, 0.2419, 0.4638, 0.2416, 0.4641, 0.2663, 0.445, 0.2666, 0.4433, 0.03132, 0.4624, 0.03113, 0.4626, 0.0558, 0.4435, 0.05597, 0.4435, 0.05597, 0.4626, 0.0558, 0.4626, 0.07875, 0.4435, 0.07892, 0.4435, 0.07892, 0.4626, 0.07875, 0.4626, 0.0991, 0.4435, 0.09927, 0.4435, 0.09927, 0.4626, 0.0991, 0.4627, 0.117, 0.4436, 0.1172, 0.4436, 0.1172, 0.4627, 0.117, 0.4629, 0.1333, 0.4437, 0.1334, 0.4437, 0.1334, 0.4629, 0.1333, 0.4631, 0.1487, 0.444, 0.1488, 0.4631, 0.1487, 0.4822, 0.1485, 0.4825, 0.1639, 0.4633, 0.164, 0.4633, 0.164, 0.4825, 0.1639, 0.4826, 0.1801, 0.4635, 0.1803, 0.4635, 0.1803, 0.4826, 0.1801, 0.4828, 0.198, 0.4636, 0.1982, 0.4636, 0.1982, 0.4828, 0.198, 0.4828, 0.2184, 0.4637, 0.2186, 0.4637, 0.2186, 0.4828, 0.2184, 0.4829, 0.2414, 0.4638, 0.2416, 0.4638, 0.2416, 0.4829, 0.2414, 0.4832, 0.2661, 0.4641, 0.2663, 0.4624, 0.03113, 0.4815, 0.03092, 0.4817, 0.0556, 0.4626, 0.0558, 0.4626, 0.0558, 0.4817, 0.0556, 0.4817, 0.07856, 0.4626, 0.07875, 0.4626, 0.07875, 0.4817, 0.07856, 0.4818, 0.09892, 0.4626, 0.0991, 0.4626, 0.0991, 0.4818, 0.09892, 0.4819, 0.1169, 0.4627, 0.117, 0.4627, 0.117, 0.4819, 0.1169, 0.482, 0.1331, 0.4629, 0.1333, 0.4629, 0.1333, 0.482, 0.1331, 0.4822, 0.1485, 0.4631, 0.1487, 0.4822, 0.1485, 0.5014, 0.1483, 0.5016, 0.1637, 0.4825, 0.1639, 0.4825, 0.1639, 0.5016, 0.1637, 0.5018, 0.1799, 0.4826, 0.1801, 0.4826, 0.1801, 0.5018, 0.1799, 0.5019, 0.1978, 0.4828, 0.198, 0.4828, 0.198, 0.5019, 0.1978, 0.5019, 0.2182, 0.4828, 0.2184, 0.4828, 0.2184, 0.5019, 0.2182, 0.502, 0.2411, 0.4829, 0.2414, 0.4829, 0.2414, 0.502, 0.2411, 0.5023, 0.2658, 0.4832, 0.2661, 0.4815, 0.03092, 0.5005, 0.0307, 0.5008, 0.0554, 0.4817, 0.0556, 0.4817, 0.0556, 0.5008, 0.0554, 0.5008, 0.07837, 0.4817, 0.07856, 0.4817, 0.07856, 0.5008, 0.07837, 0.5009, 0.09874, 0.4818, 0.09892, 0.4818, 0.09892, 0.5009, 0.09874, 0.501, 0.1167, 0.4819, 0.1169, 0.4819, 0.1169, 0.501, 0.1167, 0.5012, 0.1329, 0.482, 0.1331, 0.482, 0.1331, 0.5012, 0.1329, 0.5014, 0.1483, 0.4822, 0.1485, 0.5014, 0.1483, 0.5205, 0.1481, 0.5207, 0.1635, 0.5016, 0.1637, 0.5016, 0.1637, 0.5207, 0.1635, 0.5209, 0.1797, 0.5018, 0.1799, 0.5018, 0.1799, 0.5209, 0.1797, 0.521, 0.1976, 0.5019, 0.1978, 0.5019, 0.1978, 0.521, 0.1976, 0.521, 0.218, 0.5019, 0.2182, 0.5019, 0.2182, 0.521, 0.218, 0.5211, 0.2409, 0.502, 0.2411, 0.502, 0.2411, 0.5211, 0.2409, 0.5213, 0.2656, 0.5023, 0.2658, 0.5005, 0.0307, 0.5197, 0.03046, 0.5199, 0.05518, 0.5008, 0.0554, 0.5008, 0.0554, 0.5199, 0.05518, 0.52, 0.07817, 0.5008, 0.07837, 0.5008, 0.07837, 0.52, 0.07817, 0.52, 0.09854, 0.5009, 0.09874, 0.5009, 0.09874, 0.52, 0.09854, 0.5201, 0.1165, 0.501, 0.1167, 0.501, 0.1167, 0.5201, 0.1165, 0.5203, 0.1327, 0.5012, 0.1329, 0.5012, 0.1329, 0.5203, 0.1327, 0.5205, 0.1481, 0.5014, 0.1483, 0.5205, 0.1481, 0.5396, 0.1479, 0.5398, 0.1633, 0.5207, 0.1635, 0.5207, 0.1635, 0.5398, 0.1633, 0.54, 0.1795, 0.5209, 0.1797, 0.5209, 0.1797, 0.54, 0.1795, 0.5401, 0.1974, 0.521, 0.1976, 0.521, 0.1976, 0.5401, 0.1974, 0.5401, 0.2178, 0.521, 0.218, 0.521, 0.218, 0.5401, 0.2178, 0.5402, 0.2407, 0.5211, 0.2409, 0.5211, 0.2409, 0.5402, 0.2407, 0.5404, 0.2653, 0.5213, 0.2656, 0.5197, 0.03046, 0.5388, 0.03022, 0.539, 0.05495, 0.5199, 0.05518, 0.5199, 0.05518, 0.539, 0.05495, 0.5391, 0.07796, 0.52, 0.07817, 0.52, 0.07817, 0.5391, 0.07796, 0.5392, 0.09835, 0.52, 0.09854, 0.52, 0.09854, 0.5392, 0.09835, 0.5392, 0.1163, 0.5201, 0.1165, 0.5201, 0.1165, 0.5392, 0.1163, 0.5394, 0.1325, 0.5203, 0.1327, 0.5203, 0.1327, 0.5394, 0.1325, 0.5396, 0.1479, 0.5205, 0.1481, 0.5396, 0.1479, 0.5588, 0.1477, 0.559, 0.1631, 0.5398, 0.1633, 0.5398, 0.1633, 0.559, 0.1631, 0.5591, 0.1793, 0.54, 0.1795, 0.54, 0.1795, 0.5591, 0.1793, 0.5592, 0.1973, 0.5401, 0.1974, 0.5401, 0.1974, 0.5592, 0.1973, 0.5592, 0.2176, 0.5401, 0.2178, 0.5401, 0.2178, 0.5592, 0.2176, 0.5593, 0.2405, 0.5402, 0.2407, 0.5402, 0.2407, 0.5593, 0.2405, 0.5594, 0.2651, 0.5404, 0.2653, 0.5388, 0.03022, 0.5579, 0.02996, 0.5581, 0.05472, 0.539, 0.05495, 0.539, 0.05495, 0.5581, 0.05472, 0.5582, 0.07775, 0.5391, 0.07796, 0.5391, 0.07796, 0.5582, 0.07775, 0.5583, 0.09815, 0.5392, 0.09835, 0.5392, 0.09835, 0.5583, 0.09815, 0.5584, 0.1161, 0.5392, 0.1163, 0.5392, 0.1163, 0.5584, 0.1161, 0.5586, 0.1324, 0.5394, 0.1325, 0.5394, 0.1325, 0.5586, 0.1324, 0.5588, 0.1477, 0.5396, 0.1479, 0.5588, 0.1477, 0.5779, 0.1476, 0.5781, 0.163, 0.559, 0.1631, 0.559, 0.1631, 0.5781, 0.163, 0.5782, 0.1792, 0.5591, 0.1793, 0.5591, 0.1793, 0.5782, 0.1792, 0.5783, 0.1971, 0.5592, 0.1973, 0.5592, 0.1973, 0.5783, 0.1971, 0.5783, 0.2174, 0.5592, 0.2176, 0.5592, 0.2176, 0.5783, 0.2174, 0.5783, 0.2403, 0.5593, 0.2405, 0.5593, 0.2405, 0.5783, 0.2403, 0.5784, 0.2649, 0.5594, 0.2651, 0.5579, 0.02996, 0.5771, 0.0297, 0.5773, 0.05449, 0.5581, 0.05472, 0.5581, 0.05472, 0.5773, 0.05449, 0.5774, 0.07754, 0.5582, 0.07775, 0.5582, 0.07775, 0.5774, 0.07754, 0.5775, 0.09796, 0.5583, 0.09815, 0.5583, 0.09815, 0.5775, 0.09796, 0.5776, 0.1159, 0.5584, 0.1161, 0.5584, 0.1161, 0.5776, 0.1159, 0.5777, 0.1322, 0.5586, 0.1324, 0.5586, 0.1324, 0.5777, 0.1322, 0.5779, 0.1476, 0.5588, 0.1477, 0.5779, 0.1476, 0.5971, 0.1474, 0.5972, 0.1628, 0.5781, 0.163, 0.5781, 0.163, 0.5972, 0.1628, 0.5974, 0.1791, 0.5782, 0.1792, 0.5782, 0.1792, 0.5974, 0.1791, 0.5974, 0.197, 0.5783, 0.1971, 0.5783, 0.1971, 0.5974, 0.197, 0.5974, 0.2173, 0.5783, 0.2174, 0.5783, 0.2174, 0.5974, 0.2173, 0.5973, 0.2402, 0.5783, 0.2403, 0.5783, 0.2403, 0.5973, 0.2402, 0.5975, 0.2648, 0.5784, 0.2649, 0.5771, 0.0297, 0.5962, 0.02944, 0.5965, 0.05425, 0.5773, 0.05449, 0.5773, 0.05449, 0.5965, 0.05425, 0.5966, 0.07732, 0.5774, 0.07754, 0.5774, 0.07754, 0.5966, 0.07732, 0.5966, 0.09777, 0.5775, 0.09796, 0.5775, 0.09796, 0.5966, 0.09777, 0.5967, 0.1158, 0.5776, 0.1159, 0.5776, 0.1159, 0.5967, 0.1158, 0.5969, 0.132, 0.5777, 0.1322, 0.5777, 0.1322, 0.5969, 0.132, 0.5971, 0.1474, 0.5779, 0.1476, 0.5971, 0.1474, 0.6162, 0.1473, 0.6164, 0.1627, 0.5972, 0.1628, 0.5972, 0.1628, 0.6164, 0.1627, 0.6165, 0.179, 0.5974, 0.1791, 0.5974, 0.1791, 0.6165, 0.179, 0.6165, 0.1969, 0.5974, 0.197, 0.5974, 0.197, 0.6165, 0.1969, 0.6164, 0.2172, 0.5974, 0.2173, 0.5974, 0.2173, 0.6164, 0.2172, 0.6164, 0.2401, 0.5973, 0.2402, 0.5973, 0.2402, 0.6164, 0.2401, 0.6164, 0.2646, 0.5975, 0.2648, 0.5962, 0.02944, 0.6154, 0.02917, 0.6157, 0.05401, 0.5965, 0.05425, 0.5965, 0.05425, 0.6157, 0.05401, 0.6158, 0.07711, 0.5966, 0.07732, 0.5966, 0.07732, 0.6158, 0.07711, 0.6158, 0.09759, 0.5966, 0.09777, 0.5966, 0.09777, 0.6158, 0.09759, 0.6159, 0.1156, 0.5967, 0.1158, 0.5967, 0.1158, 0.6159, 0.1156, 0.6161, 0.1319, 0.5969, 0.132, 0.5969, 0.132, 0.6161, 0.1319, 0.6162, 0.1473, 0.5971, 0.1474, 0.6162, 0.1473, 0.6354, 0.1472, 0.6356, 0.1626, 0.6164, 0.1627, 0.6164, 0.1627, 0.6356, 0.1626, 0.6356, 0.1789, 0.6165, 0.179, 0.6165, 0.179, 0.6356, 0.1789, 0.6356, 0.1968, 0.6165, 0.1969, 0.6165, 0.1969, 0.6356, 0.1968, 0.6355, 0.2171, 0.6164, 0.2172, 0.6164, 0.2172, 0.6355, 0.2171, 0.6354, 0.24, 0.6164, 0.2401, 0.6164, 0.2401, 0.6354, 0.24, 0.6354, 0.2645, 0.6164, 0.2646, 0.6154, 0.02917, 0.6347, 0.0289, 0.6349, 0.05378, 0.6157, 0.05401, 0.6157, 0.05401, 0.6349, 0.05378, 0.635, 0.0769, 0.6158, 0.07711, 0.6158, 0.07711, 0.635, 0.0769, 0.6351, 0.09741, 0.6158, 0.09759, 0.6158, 0.09759, 0.6351, 0.09741, 0.6351, 0.1155, 0.6159, 0.1156, 0.6159, 0.1156, 0.6351, 0.1155, 0.6353, 0.1318, 0.6161, 0.1319, 0.6161, 0.1319, 0.6353, 0.1318, 0.6354, 0.1472, 0.6162, 0.1473, 0.6354, 0.1472, 0.6546, 0.1471, 0.6547, 0.1626, 0.6356, 0.1626, 0.6356, 0.1626, 0.6547, 0.1626, 0.6548, 0.1788, 0.6356, 0.1789, 0.6356, 0.1789, 0.6548, 0.1788, 0.6547, 0.1968, 0.6356, 0.1968, 0.6356, 0.1968, 0.6547, 0.1968, 0.6546, 0.2171, 0.6355, 0.2171, 0.6355, 0.2171, 0.6546, 0.2171, 0.6544, 0.24, 0.6354, 0.24, 0.6354, 0.24, 0.6544, 0.24, 0.6543, 0.2645, 0.6354, 0.2645, 0.6347, 0.0289, 0.6539, 0.02865, 0.6542, 0.05354, 0.6349, 0.05378, 0.6349, 0.05378, 0.6542, 0.05354, 0.6543, 0.07666, 0.635, 0.0769, 0.635, 0.0769, 0.6543, 0.07666, 0.6543, 0.09724, 0.6351, 0.09741, 0.6351, 0.09741, 0.6543, 0.09724, 0.6544, 0.1153, 0.6351, 0.1155, 0.6351, 0.1155, 0.6544, 0.1153, 0.6545, 0.1317, 0.6353, 0.1318, 0.6353, 0.1318, 0.6545, 0.1317, 0.6546, 0.1471, 0.6354, 0.1472, 0.6546, 0.1471, 0.6739, 0.1471, 0.674, 0.1626, 0.6547, 0.1626, 0.6547, 0.1626, 0.674, 0.1626, 0.674, 0.1789, 0.6548, 0.1788, 0.6548, 0.1788, 0.674, 0.1789, 0.6738, 0.1968, 0.6547, 0.1968, 0.6547, 0.1968, 0.6738, 0.1968, 0.6736, 0.2171, 0.6546, 0.2171, 0.6546, 0.2171, 0.6736, 0.2171, 0.6734, 0.24, 0.6544, 0.24, 0.6544, 0.24, 0.6734, 0.24, 0.6732, 0.2645, 0.6543, 0.2645, 0.6539, 0.02865, 0.6732, 0.0284, 0.6734, 0.05332, 0.6542, 0.05354, 0.6542, 0.05354, 0.6734, 0.05332, 0.6735, 0.07638, 0.6543, 0.07666, 0.6543, 0.07666, 0.6735, 0.07638, 0.6736, 0.09705, 0.6543, 0.09724, 0.6543, 0.09724, 0.6736, 0.09705, 0.6737, 0.1153, 0.6544, 0.1153, 0.6544, 0.1153, 0.6737, 0.1153, 0.6738, 0.1316, 0.6545, 0.1317, 0.6545, 0.1317, 0.6738, 0.1316, 0.6739, 0.1471, 0.6546, 0.1471, 0.6739, 0.1471, 0.6932, 0.1471, 0.6932, 0.1626, 0.674, 0.1626, 0.674, 0.1626, 0.6932, 0.1626, 0.6932, 0.179, 0.674, 0.1789, 0.674, 0.1789, 0.6932, 0.179, 0.693, 0.1968, 0.6738, 0.1968, 0.6738, 0.1968, 0.693, 0.1968, 0.6927, 0.2172, 0.6736, 0.2171, 0.6736, 0.2171, 0.6927, 0.2172, 0.6924, 0.2401, 0.6734, 0.24, 0.6734, 0.24, 0.6924, 0.2401, 0.6921, 0.2646, 0.6732, 0.2645, 0.6732, 0.0284, 0.6925, 0.02816, 0.6928, 0.05314, 0.6734, 0.05332, 0.6734, 0.05332, 0.6928, 0.05314, 0.6928, 0.07652, 0.6735, 0.07638, 0.6735, 0.07638, 0.6928, 0.07652, 0.6929, 0.09703, 0.6736, 0.09705, 0.6736, 0.09705, 0.6929, 0.09703, 0.693, 0.115, 0.6737, 0.1153, 0.6737, 0.1153, 0.693, 0.115, 0.6931, 0.1315, 0.6738, 0.1316, 0.6738, 0.1316, 0.6931, 0.1315, 0.6932, 0.1471, 0.6739, 0.1471, 0.6932, 0.1471, 0.7125, 0.1471, 0.7125, 0.1626, 0.6932, 0.1626, 0.6932, 0.1626, 0.7125, 0.1626, 0.7124, 0.179, 0.6932, 0.179, 0.6932, 0.179, 0.7124, 0.179, 0.7122, 0.1972, 0.693, 0.1968, 0.693, 0.1968, 0.7122, 0.1972, 0.7118, 0.2175, 0.6927, 0.2172, 0.6927, 0.2172, 0.7118, 0.2175, 0.7113, 0.2403, 0.6924, 0.2401, 0.6924, 0.2401, 0.7113, 0.2403, 0.711, 0.2647, 0.6921, 0.2646, 0.6925, 0.02816, 0.7117, 0.02786, 0.7121, 0.05287, 0.6928, 0.05314, 0.6928, 0.05314, 0.7121, 0.05287, 0.7123, 0.07621, 0.6928, 0.07652, 0.6928, 0.07652, 0.7123, 0.07621, 0.7123, 0.09685, 0.6929, 0.09703, 0.6929, 0.09703, 0.7123, 0.09685, 0.7124, 0.115, 0.693, 0.115, 0.693, 0.115, 0.7124, 0.115, 0.7124, 0.1315, 0.6931, 0.1315, 0.6931, 0.1315, 0.7124, 0.1315, 0.7125, 0.1471, 0.6932, 0.1471, 0.7125, 0.1471, 0.7319, 0.1472, 0.7319, 0.1628, 0.7125, 0.1626, 0.7125, 0.1626, 0.7319, 0.1628, 0.7317, 0.1792, 0.7124, 0.179, 0.7124, 0.179, 0.7317, 0.1792, 0.7314, 0.1974, 0.7122, 0.1972, 0.7122, 0.1972, 0.7314, 0.1974, 0.7309, 0.2177, 0.7118, 0.2175, 0.7118, 0.2175, 0.7309, 0.2177, 0.7303, 0.2406, 0.7113, 0.2403, 0.7113, 0.2403, 0.7303, 0.2406, 0.7298, 0.265, 0.711, 0.2647, 0.7117, 0.02786, 0.731, 0.02746, 0.7315, 0.05252, 0.7121, 0.05287, 0.7121, 0.05287, 0.7315, 0.05252, 0.7317, 0.07592, 0.7123, 0.07621, 0.7123, 0.07621, 0.7317, 0.07592, 0.7318, 0.09667, 0.7123, 0.09685, 0.7123, 0.09685, 0.7318, 0.09667, 0.7318, 0.115, 0.7124, 0.115, 0.7124, 0.115, 0.7318, 0.115, 0.7319, 0.1315, 0.7124, 0.1315, 0.7124, 0.1315, 0.7319, 0.1315, 0.7319, 0.1472, 0.7125, 0.1471, 0.7319, 0.1472, 0.7514, 0.1473, 0.7513, 0.163, 0.7319, 0.1628, 0.7319, 0.1628, 0.7513, 0.163, 0.7511, 0.1795, 0.7317, 0.1792, 0.7317, 0.1792, 0.7511, 0.1795, 0.7507, 0.1977, 0.7314, 0.1974, 0.7314, 0.1974, 0.7507, 0.1977, 0.75, 0.2181, 0.7309, 0.2177, 0.7309, 0.2177, 0.75, 0.2181, 0.7492, 0.241, 0.7303, 0.2406, 0.7303, 0.2406, 0.7492, 0.241, 0.7485, 0.2653, 0.7298, 0.265, 0.731, 0.02746, 0.7503, 0.02695, 0.7509, 0.05211, 0.7315, 0.05252, 0.7315, 0.05252, 0.7509, 0.05211, 0.7513, 0.0756, 0.7317, 0.07592, 0.7317, 0.07592, 0.7513, 0.0756, 0.7514, 0.09648, 0.7318, 0.09667, 0.7318, 0.09667, 0.7514, 0.09648, 0.7514, 0.1149, 0.7318, 0.115, 0.7318, 0.115, 0.7514, 0.1149, 0.7514, 0.1316, 0.7319, 0.1315, 0.7319, 0.1315, 0.7514, 0.1316, 0.7514, 0.1473, 0.7319, 0.1472, 0.7514, 0.1473, 0.7711, 0.1475, 0.7709, 0.1633, 0.7513, 0.163, 0.7513, 0.163, 0.7709, 0.1633, 0.7706, 0.18, 0.7511, 0.1795, 0.7511, 0.1795, 0.7706, 0.18, 0.77, 0.1982, 0.7507, 0.1977, 0.7507, 0.1977, 0.77, 0.1982, 0.7692, 0.2187, 0.75, 0.2181, 0.75, 0.2181, 0.7692, 0.2187, 0.7682, 0.2416, 0.7492, 0.241, 0.7492, 0.241, 0.7682, 0.2416, 0.7673, 0.2659, 0.7485, 0.2653, 0.7503, 0.02695, 0.7698, 0.02633, 0.7705, 0.05161, 0.7509, 0.05211, 0.7509, 0.05211, 0.7705, 0.05161, 0.7709, 0.07524, 0.7513, 0.0756, 0.7513, 0.0756, 0.7709, 0.07524, 0.7711, 0.09626, 0.7514, 0.09648, 0.7514, 0.09648, 0.7711, 0.09626, 0.7712, 0.1149, 0.7514, 0.1149, 0.7514, 0.1149, 0.7712, 0.1149, 0.7711, 0.1316, 0.7514, 0.1316, 0.7514, 0.1316, 0.7711, 0.1316, 0.7711, 0.1475, 0.7514, 0.1473, 0.7711, 0.1475, 0.7909, 0.1478, 0.7907, 0.1638, 0.7709, 0.1633, 0.7709, 0.1633, 0.7907, 0.1638, 0.7902, 0.1805, 0.7706, 0.18, 0.7706, 0.18, 0.7902, 0.1805, 0.7894, 0.1989, 0.77, 0.1982, 0.77, 0.1982, 0.7894, 0.1989, 0.7884, 0.2195, 0.7692, 0.2187, 0.7692, 0.2187, 0.7884, 0.2195, 0.7871, 0.2424, 0.7682, 0.2416, 0.7682, 0.2416, 0.7871, 0.2424, 0.7859, 0.2666, 0.7673, 0.2659, 0.7698, 0.02633, 0.7893, 0.02559, 0.7902, 0.051, 0.7705, 0.05161, 0.7705, 0.05161, 0.7902, 0.051, 0.7907, 0.07481, 0.7709, 0.07524, 0.7709, 0.07524, 0.7907, 0.07481, 0.7909, 0.09595, 0.7711, 0.09626, 0.7711, 0.09626, 0.7909, 0.09595, 0.7911, 0.1149, 0.7712, 0.1149, 0.7712, 0.1149, 0.7911, 0.1149, 0.791, 0.1318, 0.7711, 0.1316, 0.7711, 0.1316, 0.791, 0.1318, 0.7909, 0.1478, 0.7711, 0.1475, 0.7909, 0.1478, 0.811, 0.1482, 0.8106, 0.1644, 0.7907, 0.1638, 0.7907, 0.1638, 0.8106, 0.1644, 0.81, 0.1813, 0.7902, 0.1805, 0.7902, 0.1805, 0.81, 0.1813, 0.809, 0.1998, 0.7894, 0.1989, 0.7894, 0.1989, 0.809, 0.1998, 0.8077, 0.2205, 0.7884, 0.2195, 0.7884, 0.2195, 0.8077, 0.2205, 0.806, 0.2434, 0.7871, 0.2424, 0.7871, 0.2424, 0.806, 0.2434, 0.8044, 0.2676, 0.7859, 0.2666, 0.7893, 0.02559, 0.8089, 0.02468, 0.81, 0.05027, 0.7902, 0.051, 0.7902, 0.051, 0.81, 0.05027, 0.8107, 0.07433, 0.7907, 0.07481, 0.7907, 0.07481, 0.8107, 0.07433, 0.811, 0.0959, 0.7909, 0.09595, 0.7909, 0.09595, 0.811, 0.0959, 0.8112, 0.1147, 0.7911, 0.1149, 0.7911, 0.1149, 0.8112, 0.1147, 0.8111, 0.1319, 0.791, 0.1318, 0.791, 0.1318, 0.8111, 0.1319, 0.811, 0.1482, 0.7909, 0.1478, 0.811, 0.1482, 0.8313, 0.1487, 0.8308, 0.1651, 0.8106, 0.1644, 0.8106, 0.1644, 0.8308, 0.1651, 0.83, 0.1823, 0.81, 0.1813, 0.81, 0.1813, 0.83, 0.1823, 0.8287, 0.201, 0.809, 0.1998, 0.809, 0.1998, 0.8287, 0.201, 0.827, 0.2218, 0.8077, 0.2205, 0.8077, 0.2205, 0.827, 0.2218, 0.825, 0.2448, 0.806, 0.2434, 0.806, 0.2434, 0.825, 0.2448, 0.8229, 0.2689, 0.8044, 0.2676, 0.8089, 0.02468, 0.8285, 0.02356, 0.83, 0.04934, 0.81, 0.05027, 0.81, 0.05027, 0.83, 0.04934, 0.8309, 0.07367, 0.8107, 0.07433, 0.8107, 0.07433, 0.8309, 0.07367, 0.8314, 0.09546, 0.811, 0.0959, 0.811, 0.0959, 0.8314, 0.09546, 0.8316, 0.1147, 0.8112, 0.1147, 0.8112, 0.1147, 0.8316, 0.1147, 0.8316, 0.1322, 0.8111, 0.1319, 0.8111, 0.1319, 0.8316, 0.1322, 0.8313, 0.1487, 0.811, 0.1482, 0.8313, 0.1487, 0.852, 0.1494, 0.8514, 0.1661, 0.8308, 0.1651, 0.8308, 0.1651, 0.8514, 0.1661, 0.8503, 0.1836, 0.83, 0.1823, 0.83, 0.1823, 0.8503, 0.1836, 0.8487, 0.2026, 0.8287, 0.201, 0.8287, 0.201, 0.8487, 0.2026, 0.8465, 0.2236, 0.827, 0.2218, 0.827, 0.2218, 0.8465, 0.2236, 0.8439, 0.2466, 0.825, 0.2448, 0.825, 0.2448, 0.8439, 0.2466, 0.8412, 0.2706, 0.8229, 0.2689, 0.8285, 0.02356, 0.8484, 0.02217, 0.8502, 0.04817, 0.83, 0.04934, 0.83, 0.04934, 0.8502, 0.04817, 0.8515, 0.07281, 0.8309, 0.07367, 0.8309, 0.07367, 0.8515, 0.07281, 0.8522, 0.09496, 0.8314, 0.09546, 0.8314, 0.09546, 0.8522, 0.09496, 0.8524, 0.1146, 0.8316, 0.1147, 0.8316, 0.1147, 0.8524, 0.1146, 0.8524, 0.1325, 0.8316, 0.1322, 0.8316, 0.1322, 0.8524, 0.1325, 0.852, 0.1494, 0.8313, 0.1487, 0.852, 0.1494, 0.8733, 0.1502, 0.8724, 0.1674, 0.8514, 0.1661, 0.8514, 0.1661, 0.8724, 0.1674, 0.871, 0.1853, 0.8503, 0.1836, 0.8503, 0.1836, 0.871, 0.1853, 0.8689, 0.2046, 0.8487, 0.2026, 0.8487, 0.2026, 0.8689, 0.2046, 0.8661, 0.2258, 0.8465, 0.2236, 0.8465, 0.2236, 0.8661, 0.2258, 0.8628, 0.2489, 0.8439, 0.2466, 0.8439, 0.2466, 0.8628, 0.2489, 0.8594, 0.2728, 0.8412, 0.2706, 0.8484, 0.02217, 0.8683, 0.02043, 0.8706, 0.04666, 0.8502, 0.04817, 0.8502, 0.04817, 0.8706, 0.04666, 0.8723, 0.07168, 0.8515, 0.07281, 0.8515, 0.07281, 0.8723, 0.07168, 0.8733, 0.0943, 0.8522, 0.09496, 0.8522, 0.09496, 0.8733, 0.0943, 0.8737, 0.1145, 0.8524, 0.1146, 0.8524, 0.1146, 0.8737, 0.1145, 0.8737, 0.1328, 0.8524, 0.1325, 0.8524, 0.1325, 0.8737, 0.1328, 0.8733, 0.1502, 0.852, 0.1494, 0.8733, 0.1502, 0.8952, 0.1513, 0.894, 0.1691, 0.8724, 0.1674, 0.8724, 0.1674, 0.894, 0.1691, 0.8922, 0.1875, 0.871, 0.1853, 0.871, 0.1853, 0.8922, 0.1875, 0.8895, 0.2072, 0.8689, 0.2046, 0.8689, 0.2046, 0.8895, 0.2072, 0.886, 0.2288, 0.8661, 0.2258, 0.8661, 0.2258, 0.886, 0.2288, 0.8817, 0.2519, 0.8628, 0.2489, 0.8628, 0.2489, 0.8817, 0.2519, 0.8774, 0.2757, 0.8594, 0.2728, 0.8683, 0.02043, 0.8883, 0.01826, 0.8913, 0.04471, 0.8706, 0.04666, 0.8706, 0.04666, 0.8913, 0.04471, 0.8936, 0.07016, 0.8723, 0.07168, 0.8723, 0.07168, 0.8936, 0.07016, 0.8951, 0.09337, 0.8733, 0.0943, 0.8733, 0.0943, 0.8951, 0.09337, 0.8957, 0.1142, 0.8737, 0.1145, 0.8737, 0.1145, 0.8957, 0.1142, 0.8958, 0.1332, 0.8737, 0.1328, 0.8737, 0.1328, 0.8958, 0.1332, 0.8952, 0.1513, 0.8733, 0.1502, 0.8952, 0.1513, 0.9181, 0.1526, 0.9165, 0.1713, 0.894, 0.1691, 0.894, 0.1691, 0.9165, 0.1713, 0.914, 0.1904, 0.8922, 0.1875, 0.8922, 0.1875, 0.914, 0.1904, 0.9105, 0.2107, 0.8895, 0.2072, 0.8895, 0.2072, 0.9105, 0.2107, 0.9059, 0.2325, 0.886, 0.2288, 0.886, 0.2288, 0.9059, 0.2325, 0.9006, 0.2557, 0.8817, 0.2519, 0.8817, 0.2519, 0.9006, 0.2557, 0.8952, 0.2793, 0.8774, 0.2757, 0.8883, 0.01826, 0.9085, 0.01555, 0.9123, 0.04218, 0.8913, 0.04471, 0.8913, 0.04471, 0.9123, 0.04218, 0.9154, 0.06809, 0.8936, 0.07016, 0.8936, 0.07016, 0.9154, 0.06809, 0.9176, 0.09202, 0.8951, 0.09337, 0.8951, 0.09337, 0.9176, 0.09202, 0.9187, 0.1137, 0.8957, 0.1142, 0.8957, 0.1142, 0.9187, 0.1137, 0.9188, 0.1337, 0.8958, 0.1332, 0.8958, 0.1332, 0.9188, 0.1337, 0.9181, 0.1526, 0.8952, 0.1513, 0.9181, 0.1526, 0.9424, 0.1545, 0.9402, 0.1743, 0.9165, 0.1713, 0.9165, 0.1713, 0.9402, 0.1743, 0.9367, 0.1944, 0.914, 0.1904, 0.914, 0.1904, 0.9367, 0.1944, 0.932, 0.2153, 0.9105, 0.2107, 0.9105, 0.2107, 0.932, 0.2153, 0.926, 0.2373, 0.9059, 0.2325, 0.9059, 0.2325, 0.926, 0.2373, 0.9194, 0.2604, 0.9006, 0.2557, 0.9006, 0.2557, 0.9194, 0.2604, 0.9128, 0.2838, 0.8952, 0.2793, 0.9085, 0.01555, 0.9286, 0.01217, 0.9335, 0.03887, 0.9123, 0.04218, 0.9123, 0.04218, 0.9335, 0.03887, 0.9378, 0.0652, 0.9154, 0.06809, 0.9154, 0.06809, 0.9378, 0.0652, 0.941, 0.08998, 0.9176, 0.09202, 0.9176, 0.09202, 0.941, 0.08998, 0.9428, 0.1129, 0.9187, 0.1137, 0.9187, 0.1137, 0.9428, 0.1129, 0.9433, 0.1342, 0.9188, 0.1337, 0.9188, 0.1337, 0.9433, 0.1342, 0.9424, 0.1545, 0.9181, 0.1526, 0.9424, 0.1545, 0.9687, 0.1569, 0.9656, 0.1786, 0.9402, 0.1743, 0.9402, 0.1743, 0.9656, 0.1786, 0.9605, 0.1999, 0.9367, 0.1944, 0.9367, 0.1944, 0.9605, 0.1999, 0.9539, 0.2214, 0.932, 0.2153, 0.932, 0.2153, 0.9539, 0.2214, 0.9461, 0.2434, 0.926, 0.2373, 0.926, 0.2373, 0.9461, 0.2434, 0.9379, 0.2662, 0.9194, 0.2604, 0.9194, 0.2604, 0.9379, 0.2662, 0.9301, 0.2892, 0.9128, 0.2838, 0.9286, 0.01217, 0.9487, 0.008003, 0.9547, 0.03455, 0.9335, 0.03887, 0.9335, 0.03887, 0.9547, 0.03455, 0.9607, 0.06109, 0.9378, 0.0652, 0.9378, 0.0652, 0.9607, 0.06109, 0.9657, 0.08677, 0.941, 0.08998, 0.941, 0.08998, 0.9657, 0.08677, 0.9688, 0.1113, 0.9428, 0.1129, 0.9428, 0.1129, 0.9688, 0.1113, 0.9698, 0.1346, 0.9433, 0.1342, 0.9433, 0.1342, 0.9698, 0.1346, 0.9687, 0.1569, 0.9424, 0.1545, 0.9687, 0.1569, 0.9985, 0.1603, 0.9934, 0.1849, 0.9656, 0.1786, 0.9656, 0.1786, 0.9934, 0.1849, 0.9856, 0.208, 0.9605, 0.1999, 0.9605, 0.1999, 0.9856, 0.208, 0.9759, 0.2299, 0.9539, 0.2214, 0.9539, 0.2214, 0.9759, 0.2299, 0.9656, 0.2513, 0.9461, 0.2434, 0.9461, 0.2434, 0.9656, 0.2513, 0.9559, 0.273, 0.9379, 0.2662, 0.9379, 0.2662, 0.9559, 0.273, 0.9472, 0.2955, 0.9301, 0.2892, 0.9487, 0.008003, 0.9686, 0.002987, 0.9757, 0.02906, 0.9547, 0.03455, 0.9547, 0.03455, 0.9757, 0.02906, 0.984, 0.05518, 0.9607, 0.06109, 0.9607, 0.06109, 0.984, 0.05518, 0.9918, 0.08151, 0.9657, 0.08677, 0.9657, 0.08677, 0.9918, 0.08151, 0.9975, 0.1081, 0.9688, 0.1113, 0.9688, 0.1113, 0.9975, 0.1081, 0.9999, 0.1345, 0.9698, 0.1346, 0.9698, 0.1346, 0.9999, 0.1345, 0.9985, 0.1603, 0.9687, 0.1569, 0.001573, 0.1364, 0.03163, 0.1399, 0.03047, 0.1625, 7.846e-05, 0.1625, 7.846e-05, 0.1625, 0.03047, 0.1625, 0.03148, 0.186, 0.002452, 0.1892, 0.002452, 0.1892, 0.03148, 0.186, 0.03464, 0.2108, 0.008217, 0.2161, 0.008217, 0.2161, 0.03464, 0.2108, 0.03961, 0.2367, 0.01614, 0.2427, 0.01614, 0.2427, 0.03961, 0.2367, 0.04567, 0.2636, 0.02442, 0.269, 0.02442, 0.269, 0.04567, 0.2636, 0.05171, 0.2904, 0.03157, 0.2955, 0.05361, 7.846e-05, 0.07089, 0.006446, 0.06291, 0.02965, 0.04482, 0.02273, 0.04482, 0.02273, 0.06291, 0.02965, 0.05462, 0.05257, 0.03493, 0.04462, 0.03493, 0.04462, 0.05462, 0.05257, 0.04674, 0.07478, 0.02452, 0.06619, 0.02452, 0.06619, 0.04674, 0.07478, 0.03998, 0.09647, 0.01471, 0.08828, 0.01471, 0.08828, 0.03998, 0.09647, 0.03486, 0.118, 0.006705, 0.1116, 0.006705, 0.1116, 0.03486, 0.118, 0.03163, 0.1399, 0.001573, 0.1364, 0.03163, 0.1399, 0.05824, 0.1424, 0.05733, 0.1629, 0.03047, 0.1625, 0.03047, 0.1625, 0.05733, 0.1629, 0.05774, 0.1844, 0.03148, 0.186, 0.03148, 0.186, 0.05774, 0.1844, 0.05955, 0.2075, 0.03464, 0.2108, 0.03464, 0.2108, 0.05955, 0.2075, 0.06278, 0.2326, 0.03961, 0.2367, 0.03961, 0.2367, 0.06278, 0.2326, 0.06715, 0.2592, 0.04567, 0.2636, 0.04567, 0.2636, 0.06715, 0.2592, 0.07205, 0.2862, 0.05171, 0.2904, 0.07089, 0.006446, 0.08836, 0.01195, 0.08158, 0.0355, 0.06291, 0.02965, 0.06291, 0.02965, 0.08158, 0.0355, 0.07485, 0.05882, 0.05462, 0.05257, 0.05462, 0.05257, 0.07485, 0.05882, 0.06884, 0.08104, 0.04674, 0.07478, 0.04674, 0.07478, 0.06884, 0.08104, 0.06398, 0.1021, 0.03998, 0.09647, 0.03998, 0.09647, 0.06398, 0.1021, 0.06045, 0.1224, 0.03486, 0.118, 0.03486, 0.118, 0.06045, 0.1224, 0.05824, 0.1424, 0.03163, 0.1399, 0.05824, 0.1424, 0.08275, 0.1443, 0.08202, 0.1634, 0.05733, 0.1629, 0.05733, 0.1629, 0.08202, 0.1634, 0.08216, 0.1835, 0.05774, 0.1844, 0.05774, 0.1844, 0.08216, 0.1835, 0.08324, 0.2055, 0.05955, 0.2075, 0.05955, 0.2075, 0.08324, 0.2055, 0.08539, 0.2297, 0.06278, 0.2326, 0.06278, 0.2326, 0.08539, 0.2297, 0.08857, 0.2559, 0.06715, 0.2592, 0.06715, 0.2592, 0.08857, 0.2559, 0.09246, 0.2828, 0.07205, 0.2862, 0.08836, 0.01195, 0.1061, 0.01652, 0.1005, 0.0403, 0.08158, 0.0355, 0.08158, 0.0355, 0.1005, 0.0403, 0.09513, 0.06371, 0.07485, 0.05882, 0.07485, 0.05882, 0.09513, 0.06371, 0.0905, 0.0857, 0.06884, 0.08104, 0.06884, 0.08104, 0.0905, 0.0857, 0.0869, 0.1061, 0.06398, 0.1021, 0.06398, 0.1021, 0.0869, 0.1061, 0.08434, 0.1254, 0.06045, 0.1224, 0.06045, 0.1224, 0.08434, 0.1254, 0.08275, 0.1443, 0.05824, 0.1424, 0.08275, 0.1443, 0.1059, 0.1457, 0.1053, 0.1639, 0.08202, 0.1634, 0.08202, 0.1634, 0.1053, 0.1639, 0.1053, 0.1831, 0.08216, 0.1835, 0.08216, 0.1835, 0.1053, 0.1831, 0.106, 0.2041, 0.08324, 0.2055, 0.08324, 0.2055, 0.106, 0.2041, 0.1074, 0.2276, 0.08539, 0.2297, 0.08539, 0.2297, 0.1074, 0.2276, 0.1098, 0.2533, 0.08857, 0.2559, 0.08857, 0.2559, 0.1098, 0.2533, 0.1128, 0.2801, 0.09246, 0.2828, 0.1061, 0.01652, 0.124, 0.02021, 0.1196, 0.04415, 0.1005, 0.0403, 0.1005, 0.0403, 0.1196, 0.04415, 0.1153, 0.06752, 0.09513, 0.06371, 0.09513, 0.06371, 0.1153, 0.06752, 0.1117, 0.08921, 0.0905, 0.0857, 0.0905, 0.0857, 0.1117, 0.08921, 0.1089, 0.1091, 0.0869, 0.1061, 0.0869, 0.1061, 0.1089, 0.1091, 0.107, 0.1277, 0.08434, 0.1254, 0.08434, 0.1254, 0.107, 0.1277, 0.1059, 0.1457, 0.08275, 0.1443, 0.1059, 0.1457, 0.128, 0.1468, 0.1275, 0.1643, 0.1053, 0.1639, 0.1053, 0.1639, 0.1275, 0.1643, 0.1275, 0.1828, 0.1053, 0.1831, 0.1053, 0.1831, 0.1275, 0.1828, 0.1279, 0.2032, 0.106, 0.2041, 0.106, 0.2041, 0.1279, 0.2032, 0.1289, 0.226, 0.1074, 0.2276, 0.1074, 0.2276, 0.1289, 0.226, 0.1307, 0.2513, 0.1098, 0.2533, 0.1098, 0.2533, 0.1307, 0.2513, 0.1331, 0.2778, 0.1128, 0.2801, 0.124, 0.02021, 0.1422, 0.02315, 0.1386, 0.0472, 0.1196, 0.04415, 0.1196, 0.04415, 0.1386, 0.0472, 0.1352, 0.07049, 0.1153, 0.06752, 0.1153, 0.06752, 0.1352, 0.07049, 0.1324, 0.09191, 0.1117, 0.08921, 0.1117, 0.08921, 0.1324, 0.09191, 0.1303, 0.1114, 0.1089, 0.1091, 0.1089, 0.1091, 0.1303, 0.1114, 0.1289, 0.1294, 0.107, 0.1277, 0.107, 0.1277, 0.1289, 0.1294, 0.128, 0.1468, 0.1059, 0.1457, 0.128, 0.1468, 0.1494, 0.1476, 0.1491, 0.1646, 0.1275, 0.1643, 0.1275, 0.1643, 0.1491, 0.1646, 0.149, 0.1827, 0.1275, 0.1828, 0.1275, 0.1828, 0.149, 0.1827, 0.1493, 0.2025, 0.1279, 0.2032, 0.1279, 0.2032, 0.1493, 0.2025, 0.15, 0.2249, 0.1289, 0.226, 0.1289, 0.226, 0.15, 0.2249, 0.1513, 0.2498, 0.1307, 0.2513, 0.1307, 0.2513, 0.1513, 0.2498, 0.1533, 0.276, 0.1331, 0.2778, 0.1422, 0.02315, 0.1605, 0.02545, 0.1577, 0.0496, 0.1386, 0.0472, 0.1386, 0.0472, 0.1577, 0.0496, 0.155, 0.0728, 0.1352, 0.07049, 0.1352, 0.07049, 0.155, 0.0728, 0.1528, 0.09398, 0.1324, 0.09191, 0.1324, 0.09191, 0.1528, 0.09398, 0.1512, 0.1131, 0.1303, 0.1114, 0.1303, 0.1114, 0.1512, 0.1131, 0.1501, 0.1307, 0.1289, 0.1294, 0.1289, 0.1294, 0.1501, 0.1307, 0.1494, 0.1476, 0.128, 0.1468, 0.1494, 0.1476, 0.1703, 0.1483, 0.1701, 0.1649, 0.1491, 0.1646, 0.1491, 0.1646, 0.1701, 0.1649, 0.17, 0.1825, 0.149, 0.1827, 0.149, 0.1827, 0.17, 0.1825, 0.1702, 0.202, 0.1493, 0.2025, 0.1493, 0.2025, 0.1702, 0.202, 0.1707, 0.224, 0.15, 0.2249, 0.15, 0.2249, 0.1707, 0.224, 0.1717, 0.2485, 0.1513, 0.2498, 0.1513, 0.2498, 0.1717, 0.2485, 0.1733, 0.2746, 0.1533, 0.276, 0.1605, 0.02545, 0.1789, 0.02723, 0.1768, 0.05146, 0.1577, 0.0496, 0.1577, 0.0496, 0.1768, 0.05146, 0.1747, 0.07458, 0.155, 0.0728, 0.155, 0.0728, 0.1747, 0.07458, 0.1729, 0.09557, 0.1528, 0.09398, 0.1528, 0.09398, 0.1729, 0.09557, 0.1717, 0.1144, 0.1512, 0.1131, 0.1512, 0.1131, 0.1717, 0.1144, 0.1708, 0.1317, 0.1501, 0.1307, 0.1501, 0.1307, 0.1708, 0.1317, 0.1703, 0.1483, 0.1494, 0.1476, 0.1703, 0.1483, 0.1908, 0.1488, 0.1906, 0.1651, 0.1701, 0.1649, 0.1701, 0.1649, 0.1906, 0.1651, 0.1906, 0.1825, 0.17, 0.1825, 0.17, 0.1825, 0.1906, 0.1825, 0.1908, 0.2016, 0.1702, 0.202, 0.1702, 0.202, 0.1908, 0.2016, 0.1912, 0.2233, 0.1707, 0.224, 0.1707, 0.224, 0.1912, 0.2233, 0.1919, 0.2475, 0.1717, 0.2485, 0.1717, 0.2485, 0.1919, 0.2475, 0.1932, 0.2734, 0.1733, 0.2746, 0.1789, 0.02723, 0.1975, 0.0286, 0.1958, 0.05289, 0.1768, 0.05146, 0.1768, 0.05146, 0.1958, 0.05289, 0.1942, 0.07596, 0.1747, 0.07458, 0.1747, 0.07458, 0.1942, 0.07596, 0.1928, 0.09679, 0.1729, 0.09557, 0.1729, 0.09557, 0.1928, 0.09679, 0.1918, 0.1154, 0.1717, 0.1144, 0.1717, 0.1144, 0.1918, 0.1154, 0.1912, 0.1325, 0.1708, 0.1317, 0.1708, 0.1317, 0.1912, 0.1325, 0.1908, 0.1488, 0.1703, 0.1483, 0.1908, 0.1488, 0.211, 0.1491, 0.2109, 0.1653, 0.1906, 0.1651, 0.1906, 0.1651, 0.2109, 0.1653, 0.2109, 0.1824, 0.1906, 0.1825, 0.1906, 0.1825, 0.2109, 0.1824, 0.211, 0.2013, 0.1908, 0.2016, 0.1908, 0.2016, 0.211, 0.2013, 0.2113, 0.2227, 0.1912, 0.2233, 0.1912, 0.2233, 0.2113, 0.2227, 0.2119, 0.2467, 0.1919, 0.2475, 0.1919, 0.2475, 0.2119, 0.2467, 0.213, 0.2723, 0.1932, 0.2734, 0.1975, 0.0286, 0.2162, 0.02964, 0.2149, 0.05399, 0.1958, 0.05289, 0.1958, 0.05289, 0.2149, 0.05399, 0.2136, 0.07701, 0.1942, 0.07596, 0.1942, 0.07596, 0.2136, 0.07701, 0.2125, 0.09772, 0.1928, 0.09679, 0.1928, 0.09679, 0.2125, 0.09772, 0.2117, 0.1162, 0.1918, 0.1154, 0.1918, 0.1154, 0.2117, 0.1162, 0.2113, 0.1331, 0.1912, 0.1325, 0.1912, 0.1325, 0.2113, 0.1331, 0.211, 0.1491, 0.1908, 0.1488, 0.211, 0.1491, 0.231, 0.1494, 0.2309, 0.1654, 0.2109, 0.1653, 0.2109, 0.1653, 0.2309, 0.1654, 0.231, 0.1823, 0.2109, 0.1824, 0.2109, 0.1824, 0.231, 0.1823, 0.231, 0.201, 0.211, 0.2013, 0.211, 0.2013, 0.231, 0.201, 0.2313, 0.2222, 0.2113, 0.2227, 0.2113, 0.2227, 0.2313, 0.2222, 0.2318, 0.246, 0.2119, 0.2467, 0.2119, 0.2467, 0.2318, 0.246, 0.2327, 0.2715, 0.213, 0.2723, 0.2162, 0.02964, 0.2349, 0.03041, 0.2339, 0.05481, 0.2149, 0.05399, 0.2149, 0.05399, 0.2339, 0.05481, 0.2329, 0.0778, 0.2136, 0.07701, 0.2136, 0.07701, 0.2329, 0.0778, 0.232, 0.09842, 0.2125, 0.09772, 0.2125, 0.09772, 0.232, 0.09842, 0.2315, 0.1168, 0.2117, 0.1162, 0.2117, 0.1162, 0.2315, 0.1168, 0.2311, 0.1335, 0.2113, 0.1331, 0.2113, 0.1331, 0.2311, 0.1335, 0.231, 0.1494, 0.211, 0.1491, 0.231, 0.1494, 0.2507, 0.1496, 0.2507, 0.1654, 0.2309, 0.1654, 0.2309, 0.1654, 0.2507, 0.1654, 0.2508, 0.1822, 0.231, 0.1823, 0.231, 0.1823, 0.2508, 0.1822, 0.2509, 0.2007, 0.231, 0.201, 0.231, 0.201, 0.2509, 0.2007, 0.2511, 0.2218, 0.2313, 0.2222, 0.2313, 0.2222, 0.2511, 0.2218, 0.2515, 0.2454, 0.2318, 0.246, 0.2318, 0.246, 0.2515, 0.2454, 0.2522, 0.2708, 0.2327, 0.2715, 0.2349, 0.03041, 0.2537, 0.03097, 0.2529, 0.05542, 0.2339, 0.05481, 0.2339, 0.05481, 0.2529, 0.05542, 0.2522, 0.07838, 0.2329, 0.0778, 0.2329, 0.0778, 0.2522, 0.07838, 0.2515, 0.09894, 0.232, 0.09842, 0.232, 0.09842, 0.2515, 0.09894, 0.2511, 0.1172, 0.2315, 0.1168, 0.2315, 0.1168, 0.2511, 0.1172, 0.2508, 0.1338, 0.2311, 0.1335, 0.2311, 0.1335, 0.2508, 0.1338, 0.2507, 0.1496, 0.231, 0.1494, 0.2507, 0.1496, 0.2704, 0.1497, 0.2704, 0.1654, 0.2507, 0.1654, 0.2507, 0.1654, 0.2704, 0.1654, 0.2705, 0.1821, 0.2508, 0.1822, 0.2508, 0.1822, 0.2705, 0.1821, 0.2706, 0.2005, 0.2509, 0.2007, 0.2509, 0.2007, 0.2706, 0.2005, 0.2707, 0.2214, 0.2511, 0.2218, 0.2511, 0.2218, 0.2707, 0.2214, 0.2711, 0.2449, 0.2515, 0.2454, 0.2515, 0.2454, 0.2711, 0.2449, 0.2717, 0.2701, 0.2522, 0.2708, 0.2537, 0.03097, 0.2725, 0.03137, 0.272, 0.05585, 0.2529, 0.05542, 0.2529, 0.05542, 0.272, 0.05585, 0.2714, 0.0788, 0.2522, 0.07838, 0.2522, 0.07838, 0.2714, 0.0788, 0.2709, 0.0993, 0.2515, 0.09894, 0.2515, 0.09894, 0.2709, 0.0993, 0.2705, 0.1175, 0.2511, 0.1172, 0.2511, 0.1172, 0.2705, 0.1175, 0.2704, 0.134, 0.2508, 0.1338, 0.2508, 0.1338, 0.2704, 0.134, 0.2704, 0.1497, 0.2507, 0.1496, 0.2704, 0.1497, 0.2899, 0.1498, 0.29, 0.1654, 0.2704, 0.1654, 0.2704, 0.1654, 0.29, 0.1654, 0.2901, 0.1819, 0.2705, 0.1821, 0.2705, 0.1821, 0.2901, 0.1819, 0.2902, 0.2002, 0.2706, 0.2005, 0.2706, 0.2005, 0.2902, 0.2002, 0.2903, 0.221, 0.2707, 0.2214, 0.2707, 0.2214, 0.2903, 0.221, 0.2906, 0.2445, 0.2711, 0.2449, 0.2711, 0.2449, 0.2906, 0.2445, 0.2911, 0.2696, 0.2717, 0.2701, 0.2725, 0.03137, 0.2914, 0.03164, 0.291, 0.05615, 0.272, 0.05585, 0.272, 0.05585, 0.291, 0.05615, 0.2906, 0.07909, 0.2714, 0.0788, 0.2714, 0.0788, 0.2906, 0.07909, 0.2902, 0.09955, 0.2709, 0.0993, 0.2709, 0.0993, 0.2902, 0.09955, 0.2899, 0.1177, 0.2705, 0.1175, 0.2705, 0.1175, 0.2899, 0.1177, 0.2899, 0.1341, 0.2704, 0.134, 0.2704, 0.134, 0.2899, 0.1341, 0.2899, 0.1498, 0.2704, 0.1497, 0.07135, 0.6001, 0.08281, 0.5998, 0.08283, 0.6, 0.07133, 0.6003, 0.1899, 0.4735, 0.1907, 0.4612, 0.1909, 0.4612, 0.1902, 0.4735, 0.04945, 0.3076, 0.04093, 0.3156, 0.04079, 0.3154, 0.04932, 0.3075, 0.1049, 0.5943, 0.1154, 0.5896, 0.1155, 0.5898, 0.105, 0.5945, 0.1254, 0.5839, 0.1349, 0.5771, 0.135, 0.5773, 0.1255, 0.5841, 0.125, 0.327, 0.09886, 0.309, 0.09914, 0.3085, 0.1254, 0.3266, 0.02605, 0.3339, 0.01977, 0.344, 0.01959, 0.3439, 0.02588, 0.3338, 0.1857, 0.4976, 0.1883, 0.4857, 0.1885, 0.4857, 0.1859, 0.4977, 0.1753, 0.3897, 0.1631, 0.3683, 0.1634, 0.3681, 0.1757, 0.3895, 0.1726, 0.5316, 0.1778, 0.5207, 0.178, 0.5208, 0.1727, 0.5317, 0.04771, 0.5928, 0.05966, 0.5982, 0.05959, 0.5984, 0.04754, 0.593, 0.1873, 0.4244, 0.1843, 0.4124, 0.1846, 0.4123, 0.1875, 0.4244, 0.0003033, 0.4135, 0.0002953, 0.4258, 7.846e-05, 0.4258, 7.849e-05, 0.4135, 0.06473, 0.2964, 0.05861, 0.3006, 0.05852, 0.3004, 0.06469, 0.2963, 0.06955, 0.2959, 0.06473, 0.2964, 0.06469, 0.2963, 0.06967, 0.2956, 0.03503, 0.5796, 0.04771, 0.5928, 0.04754, 0.593, 0.03388, 0.58, 0.1778, 0.5207, 0.1822, 0.5093, 0.1824, 0.5094, 0.178, 0.5208, 0.05966, 0.5982, 0.07135, 0.6001, 0.07133, 0.6003, 0.05959, 0.5984, 0.00598, 0.3774, 0.003163, 0.3892, 0.002953, 0.3892, 0.005776, 0.3773, 0.09886, 0.309, 0.06955, 0.2959, 0.06967, 0.2956, 0.09914, 0.3085, 0.1349, 0.5771, 0.1438, 0.5695, 0.1439, 0.5696, 0.135, 0.5773, 0.001225, 0.4381, 0.003086, 0.4503, 0.00287, 0.4503, 0.001009, 0.4381, 0.1907, 0.4612, 0.1905, 0.4489, 0.1907, 0.4489, 0.1909, 0.4612, 0.1597, 0.5519, 0.1665, 0.542, 0.1667, 0.5421, 0.1598, 0.552, 0.04093, 0.3156, 0.03312, 0.3244, 0.03296, 0.3242, 0.04079, 0.3154, 0.1479, 0.3488, 0.125, 0.327, 0.1254, 0.3266, 0.1483, 0.3485, 0.03312, 0.3244, 0.02605, 0.3339, 0.02588, 0.3338, 0.03296, 0.3242, 0.003163, 0.3892, 0.001267, 0.4013, 0.001054, 0.4012, 0.002953, 0.3892, 0.1154, 0.5896, 0.1254, 0.5839, 0.1255, 0.5841, 0.1155, 0.5898, 0.001267, 0.4013, 0.0003033, 0.4135, 7.849e-05, 0.4135, 0.001054, 0.4012, 0.1843, 0.4124, 0.1753, 0.3897, 0.1757, 0.3895, 0.1846, 0.4123, 0.009702, 0.3658, 0.00598, 0.3774, 0.005776, 0.3773, 0.009504, 0.3658, 0.1822, 0.5093, 0.1857, 0.4976, 0.1859, 0.4977, 0.1824, 0.5094, 0.1631, 0.3683, 0.1479, 0.3488, 0.1483, 0.3485, 0.1634, 0.3681, 0.1905, 0.4489, 0.1893, 0.4366, 0.1895, 0.4366, 0.1907, 0.4489, 0.1883, 0.4857, 0.1899, 0.4735, 0.1902, 0.4735, 0.1885, 0.4857, 0.003086, 0.4503, 0.005873, 0.4623, 0.004719, 0.4626, 0.00287, 0.4503, 0.1521, 0.561, 0.1597, 0.5519, 0.1598, 0.552, 0.1522, 0.5612, 0.005873, 0.4623, 0.03503, 0.5796, 0.03388, 0.58, 0.004719, 0.4626, 0.01977, 0.344, 0.01431, 0.3547, 0.01412, 0.3546, 0.01959, 0.3439, 0.08281, 0.5998, 0.09401, 0.5977, 0.09406, 0.5979, 0.08283, 0.6, 0.1893, 0.4366, 0.1873, 0.4244, 0.1875, 0.4244, 0.1895, 0.4366, 0.0002953, 0.4258, 0.001225, 0.4381, 0.001009, 0.4381, 7.846e-05, 0.4258, 0.09401, 0.5977, 0.1049, 0.5943, 0.105, 0.5945, 0.09406, 0.5979, 0.01431, 0.3547, 0.009702, 0.3658, 0.009504, 0.3658, 0.01412, 0.3546, 0.05861, 0.3006, 0.04945, 0.3076, 0.04932, 0.3075, 0.05852, 0.3004, 0.1438, 0.5695, 0.1521, 0.561, 0.1522, 0.5612, 0.1439, 0.5696, 0.1665, 0.542, 0.1726, 0.5316, 0.1727, 0.5317, 0.1667, 0.5421])
me_torus.use_remesh_preserve_volume = False
me_torus.use_remesh_preserve_attributes = False
me_torus.use_mirror_vertex_groups = False
me_torus.update()

# ---- objects
ob_torus = bpy.data.objects.new('Torus', me_torus)
ob_lamp = bpy.data.objects.new('Lamp', light_lamp)
ob_camera = bpy.data.objects.new('Camera', cam_camera)

# ---- transforms, parenting, visibility, modifiers, constraints
ob_torus.location = (0.0, 0.0, 0.0)
ob_torus.lineart.crease_threshold = 0.0
ob_lamp.location = (4.076, 1.005, 5.904)
ob_lamp.rotation_euler = (0.6503, 0.05522, 1.866)
ob_lamp.lock_rotations_4d = False
ob_lamp.empty_display_type = 'ARROWS'
ob_lamp.color = (0.0, 0.0, 0.0, 0.0)
ob_lamp.lineart.crease_threshold = 0.0
ob_camera.location = (7.481, -6.508, 5.344)
ob_camera.rotation_euler = (1.109, 0.01082, 0.8149)
ob_camera.lock_rotations_4d = False
ob_camera.empty_display_type = 'ARROWS'
ob_camera.color = (0.0, 0.0, 0.0, 0.0)
ob_camera.display_type = 'WIRE'
ob_camera.lineart.crease_threshold = 0.0

# ---- collection membership
col_collection_1.objects.link(ob_torus)
col_collection_1.objects.link(ob_lamp)
col_collection_1.objects.link(ob_camera)

# ---- scene / render settings (as saved in the file)
scene.camera = ob_camera
scene.frame_start = 1; scene.frame_end = 250; scene.frame_set(1)
scene.render.engine = 'BLENDER_EEVEE_NEXT'
scene.render.resolution_percentage = 50
scene.render.dither_intensity = 0.0
scene.cycles.use_denoising = False
scene.cycles.samples = 128
scene.cycles.sampling_pattern = 'TABULATED_SOBOL'
scene.cycles.light_sampling_threshold = 0.0
scene.cycles.use_adaptive_sampling = False
scene.cycles.use_light_tree = False
scene.cycles.blur_glossy = 0.0
scene.cycles.sample_clamp_indirect = 0.0
scene.view_settings.view_transform = 'Standard'
bpy.context.view_layer.update()
